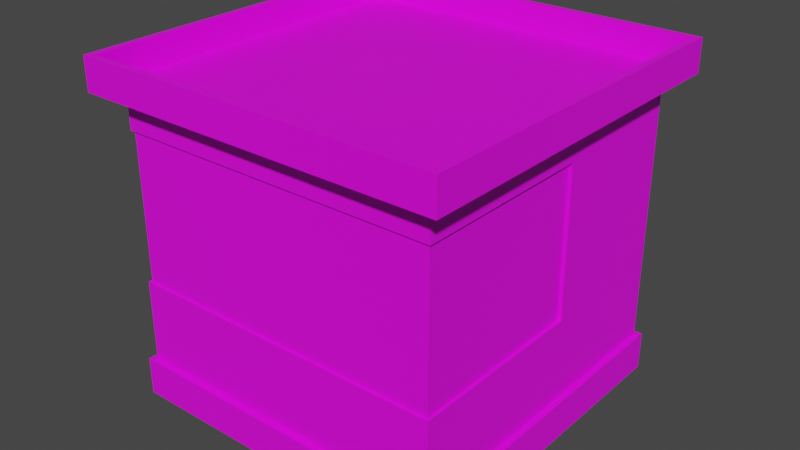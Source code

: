 # Source: security_post.blend  (saved by Blender 3.4.6; exported with 4.5.12 LTS)
import bpy
from mathutils import Matrix  # noqa: F401  (used for matrix-valued properties, if any)

bpy.ops.wm.read_factory_settings(use_empty=True)
scene = bpy.context.scene
scene.name = 'Scene'

# ---- images (referenced by path relative to the original .blend; pixels are not part of the script)
import os
ASSET_DIR = os.environ.get("B2B_ASSET_DIR", "")  # directory of the original .blend (textures are referenced by path, not embedded)
HERE = os.path.dirname(os.path.abspath(__file__))  # packed textures are extracted next to this script under _unpacked/

def load_image(name, relpath, width, height, colorspace="sRGB"):
    """Load a texture the original file referenced (path relative to the .blend, or extracted next to this script)."""
    p = next((c for c in (os.path.join(HERE, relpath), os.path.join(ASSET_DIR, relpath)) if relpath and os.path.exists(c)), "")
    if p:
        img = bpy.data.images.load(p, check_existing=True)
        img.name = name
    else:  # same state as the original file: an image datablock whose file is absent (Cycles renders it pink)
        img = bpy.data.images.new(name, width, height)
        img.source = "FILE"
        img.filepath = "//" + (relpath or name)
    img.colorspace_settings.name = colorspace
    return img
img_untitled = load_image('Untitled', 'texture.png', 1024, 1024, 'sRGB')

# ---- materials (node trees are filled in below, after node groups)
mat_material_001 = bpy.data.materials.new('Material.001')
mat_material_001.use_transparent_shadow = False

# ---- material node trees
mat_material_001.use_nodes = True; mat_material_001.node_tree.nodes.clear()
_N = mat_material_001.node_tree.nodes; _L = mat_material_001.node_tree.links
n0 = _N.new('ShaderNodeBsdfPrincipled'); n0.name = 'Principled BSDF'; n0.location = (10, 300)
n0.distribution = 'GGX'
n0.subsurface_method = 'RANDOM_WALK_SKIN'
n0.inputs[3].default_value = 1.45
n0.inputs[27].default_value = (0.0, 0.0, 0.0, 1.0)
n0.inputs[28].default_value = 1.0
n1 = _N.new('ShaderNodeOutputMaterial'); n1.name = 'Material Output'; n1.location = (300, 300)
n2 = _N.new('ShaderNodeTexImage'); n2.name = 'Image Texture'; n2.location = (-280, 280)
n2.image = img_untitled
_L.new(n0.outputs[0], n1.inputs[0])
_L.new(n2.outputs[0], n0.inputs[0])
n1.is_active_output = True

# ---- world
world_world = bpy.data.worlds.new('World'); scene.world = world_world
world_world.use_nodes = True; world_world.node_tree.nodes.clear()
_N = world_world.node_tree.nodes; _L = world_world.node_tree.links
n0 = _N.new('ShaderNodeOutputWorld'); n0.name = 'World Output'; n0.location = (300, 300)
n1 = _N.new('ShaderNodeBackground'); n1.name = 'Background'; n1.location = (10, 300)
n1.inputs[0].default_value = (0.05088, 0.05088, 0.05088, 1.0)
_L.new(n1.outputs[0], n0.inputs[0])
n0.is_active_output = True
world_world.color = (0.05088, 0.05088, 0.05088)
world_world.use_sun_shadow = False
world_world.sun_shadow_jitter_overblur = 0.0

# ---- meshes
me_obj_001 = bpy.data.meshes.new('OBJ.001')
me_obj_001.from_pydata([(-62.1, 0.0, 35.56), (-62.1, 0.0, -24.44), (-2.102, 0.0, -24.44), (-2.102, 0.0, 35.56), (-2.102, 6.842, 35.56), (-62.1, 6.842, 35.56), (-2.102, 6.842, -24.44), (-62.1, 6.842, -24.44), (-3.102, 6.842, 34.56), (-61.1, 6.842, 34.56), (-3.102, 6.842, -23.44), (-3.102, 6.842, 1.845), (-61.1, 6.842, -23.44), (-61.1, 6.842, 1.389), (-61.1, 6.842, -0.0594), (-61.1, 6.842, -16.49), (-3.102, 21.7, 34.56), (-61.1, 21.7, 34.56), (-3.102, 21.7, 1.845), (-61.1, 48.22, -23.44), (-3.102, 48.22, -23.44), (-61.1, 48.22, -16.49), (-61.1, 54.48, 34.56), (-3.102, 54.48, 34.56), (0.8259, 54.48, 38.49), (-65.03, 54.48, 38.49), (-3.102, 54.48, -23.44), (0.8259, 54.48, -27.37), (-61.1, 54.48, -23.44), (-65.03, 54.48, -27.37), (0.8259, 60.32, 38.49), (-65.03, 60.32, 38.49), (0.8259, 60.32, -27.37), (-65.03, 60.32, -27.37), (-0.4009, 60.32, 37.26), (-63.8, 60.32, 37.26), (-0.4009, 60.32, -26.14), (-63.8, 60.32, -26.14), (-0.4009, 55.42, 37.26), (-63.8, 55.42, 37.26), (-0.4009, 55.42, -26.14), (-63.8, 55.42, -26.14), (-61.1, 48.22, 34.56), (-3.102, 48.22, 34.56), (-3.102, 48.22, 1.845), (-61.1, 48.22, -0.0594), (-61.1, 48.22, 1.389), (-61.1, 48.22, 14.13), (-61.1, 48.22, 15.41), (-59.62, 6.842, -0.0594), (-59.62, 27.53, -0.0594), (-59.62, 27.53, -16.49), (-59.62, 6.842, -16.49), (-61.1, 21.7, 1.389), (-59.62, 48.22, -0.0594), (-59.62, 48.22, -16.49), (-58.73, 46.46, -1.825), (-58.73, 46.46, -14.73), (-58.73, 29.3, -14.73), (-58.73, 29.3, -1.825), (-59.62, 46.46, -14.73), (-59.62, 46.46, -1.825), (-59.62, 29.3, -14.73), (-59.62, 29.3, -1.825), (-61.1, 21.7, 15.41), (-61.1, 21.7, 14.13), (-3.536, 48.22, 34.13), (-60.67, 48.22, 34.13), (-60.67, 21.7, 34.13), (-3.536, 21.7, 34.13), (-3.716, 48.22, 1.845), (-3.716, 21.7, 1.845), (-60.49, 48.22, 15.41), (-60.49, 21.7, 15.41), (-60.49, 48.22, 1.389), (-60.49, 21.7, 1.389), (-60.49, 21.7, 14.13), (-60.49, 48.22, 14.13), (-59.67, 26.78, -2.516), (-58.77, 26.78, -2.516), (-58.77, 26.81, -2.625), (-59.68, 26.81, -2.625), (-59.67, 26.7, -2.435), (-58.77, 26.7, -2.435), (-59.66, 26.59, -2.406), (-58.77, 26.59, -2.406), (-59.66, 26.48, -2.435), (-58.77, 26.48, -2.435), (-59.65, 26.4, -2.516), (-58.77, 26.4, -2.516), (-59.65, 26.37, -2.625), (-58.77, 26.37, -2.625), (-59.65, 26.4, -2.735), (-58.77, 26.4, -2.735), (-59.66, 26.48, -2.815), (-58.77, 26.48, -2.815), (-59.66, 26.59, -2.844), (-58.77, 26.59, -2.844), (-59.67, 26.7, -2.815), (-58.77, 26.7, -2.815), (-59.67, 26.78, -2.735), (-58.77, 26.78, -2.735), (-59.85, 26.76, -2.516), (-59.86, 26.79, -2.625), (-59.84, 26.68, -2.435), (-59.81, 26.57, -2.406), (-59.79, 26.47, -2.435), (-59.77, 26.39, -2.516), (-59.76, 26.36, -2.625), (-59.77, 26.39, -2.735), (-59.79, 26.47, -2.815), (-59.81, 26.57, -2.844), (-59.84, 26.68, -2.815), (-59.85, 26.76, -2.735), (-60.03, 26.7, -2.516), (-60.04, 26.72, -2.625), (-59.99, 26.63, -2.435), (-59.95, 26.53, -2.406), (-59.9, 26.43, -2.435), (-59.86, 26.35, -2.516), (-59.85, 26.33, -2.625), (-59.86, 26.35, -2.735), (-59.9, 26.43, -2.815), (-59.95, 26.53, -2.844), (-59.99, 26.63, -2.815), (-60.03, 26.7, -2.735), (-60.19, 26.6, -2.516), (-60.2, 26.62, -2.625), (-60.13, 26.54, -2.435), (-60.07, 26.45, -2.406), (-60.0, 26.36, -2.435), (-59.95, 26.3, -2.516), (-59.93, 26.28, -2.625), (-59.95, 26.3, -2.735), (-60.0, 26.36, -2.815), (-60.07, 26.45, -2.844), (-60.13, 26.54, -2.815), (-60.19, 26.6, -2.735), (-60.31, 26.47, -2.516), (-60.34, 26.49, -2.625), (-60.25, 26.42, -2.435), (-60.17, 26.35, -2.406), (-60.08, 26.28, -2.435), (-60.02, 26.23, -2.516), (-59.99, 26.21, -2.625), (-60.02, 26.23, -2.735), (-60.08, 26.28, -2.815), (-60.17, 26.35, -2.844), (-60.25, 26.42, -2.815), (-60.31, 26.47, -2.735), (-60.41, 26.31, -2.516), (-60.44, 26.33, -2.625), (-60.34, 26.28, -2.435), (-60.24, 26.23, -2.406), (-60.14, 26.18, -2.435), (-60.07, 26.15, -2.516), (-60.04, 26.13, -2.625), (-60.07, 26.15, -2.735), (-60.14, 26.18, -2.815), (-60.24, 26.23, -2.844), (-60.34, 26.28, -2.815), (-60.41, 26.31, -2.735), (-60.48, 26.14, -2.516), (-60.51, 26.15, -2.625), (-60.4, 26.12, -2.435), (-60.29, 26.1, -2.406), (-60.18, 26.07, -2.435), (-60.1, 26.05, -2.516), (-60.08, 26.05, -2.625), (-60.1, 26.05, -2.735), (-60.18, 26.07, -2.815), (-60.29, 26.1, -2.844), (-60.4, 26.12, -2.815), (-60.48, 26.14, -2.735), (-60.5, 25.96, -2.516), (-60.53, 25.96, -2.625), (-60.42, 25.95, -2.435), (-60.31, 25.95, -2.406), (-60.2, 25.94, -2.435), (-60.12, 25.94, -2.516), (-60.09, 25.93, -2.625), (-60.12, 25.94, -2.735), (-60.2, 25.94, -2.815), (-60.31, 25.95, -2.844), (-60.42, 25.95, -2.815), (-60.5, 25.96, -2.735), (-60.5, 24.72, -2.516), (-60.53, 24.72, -2.625), (-60.42, 24.72, -2.435), (-60.31, 24.73, -2.406), (-60.2, 24.74, -2.435), (-60.12, 24.74, -2.516), (-60.09, 24.74, -2.625), (-60.12, 24.74, -2.735), (-60.2, 24.74, -2.815), (-60.31, 24.73, -2.844), (-60.42, 24.72, -2.815), (-60.5, 24.72, -2.735), (-60.48, 24.54, -2.516), (-60.51, 24.53, -2.625), (-60.4, 24.56, -2.435), (-60.29, 24.58, -2.406), (-60.18, 24.61, -2.435), (-60.1, 24.63, -2.516), (-60.08, 24.63, -2.625), (-60.1, 24.63, -2.735), (-60.18, 24.61, -2.815), (-60.29, 24.58, -2.844), (-60.4, 24.56, -2.815), (-60.48, 24.54, -2.735), (-60.41, 24.36, -2.516), (-60.44, 24.35, -2.625), (-60.34, 24.4, -2.435), (-60.24, 24.45, -2.406), (-60.14, 24.5, -2.435), (-60.07, 24.53, -2.516), (-60.04, 24.54, -2.625), (-60.07, 24.53, -2.735), (-60.14, 24.5, -2.815), (-60.24, 24.45, -2.844), (-60.34, 24.4, -2.815), (-60.41, 24.36, -2.735), (-60.31, 24.21, -2.516), (-60.34, 24.19, -2.625), (-60.25, 24.26, -2.435), (-60.17, 24.33, -2.406), (-60.08, 24.4, -2.435), (-60.02, 24.45, -2.516), (-59.99, 24.47, -2.625), (-60.02, 24.45, -2.735), (-60.08, 24.4, -2.815), (-60.17, 24.33, -2.844), (-60.25, 24.26, -2.815), (-60.31, 24.21, -2.735), (-60.19, 24.08, -2.516), (-60.2, 24.06, -2.625), (-60.13, 24.14, -2.435), (-60.07, 24.23, -2.406), (-60.0, 24.31, -2.435), (-59.95, 24.38, -2.516), (-59.93, 24.4, -2.625), (-59.95, 24.38, -2.735), (-60.0, 24.31, -2.815), (-60.07, 24.23, -2.844), (-60.13, 24.14, -2.815), (-60.19, 24.08, -2.735), (-60.03, 23.98, -2.516), (-60.04, 23.95, -2.625), (-59.99, 24.05, -2.435), (-59.95, 24.15, -2.406), (-59.9, 24.25, -2.435), (-59.86, 24.32, -2.516), (-59.85, 24.35, -2.625), (-59.86, 24.32, -2.735), (-59.9, 24.25, -2.815), (-59.95, 24.15, -2.844), (-59.99, 24.05, -2.815), (-60.03, 23.98, -2.735), (-59.85, 23.92, -2.516), (-59.86, 23.89, -2.625), (-59.84, 24.0, -2.435), (-59.81, 24.1, -2.406), (-59.79, 24.21, -2.435), (-59.77, 24.29, -2.516), (-59.76, 24.32, -2.625), (-59.77, 24.29, -2.735), (-59.79, 24.21, -2.815), (-59.81, 24.1, -2.844), (-59.84, 24.0, -2.815), (-59.85, 23.92, -2.735), (-59.67, 23.9, -2.516), (-59.68, 23.87, -2.625), (-59.67, 23.98, -2.435), (-59.66, 24.09, -2.406), (-59.66, 24.2, -2.435), (-59.65, 24.28, -2.516), (-59.65, 24.31, -2.625), (-59.65, 24.28, -2.735), (-59.66, 24.2, -2.815), (-59.66, 24.09, -2.844), (-59.67, 23.98, -2.815), (-59.67, 23.9, -2.735), (-58.77, 23.9, -2.516), (-58.77, 23.87, -2.625), (-58.77, 23.98, -2.435), (-58.77, 24.09, -2.406), (-58.77, 24.2, -2.435), (-58.77, 24.28, -2.516), (-58.77, 24.31, -2.625), (-58.77, 24.28, -2.735), (-58.77, 24.2, -2.815), (-58.77, 24.09, -2.844), (-58.77, 23.98, -2.815), (-58.77, 23.9, -2.735), (-59.39, 25.33, -0.9698), (-59.39, 25.44, -0.9815), (-59.69, 25.44, -0.9815), (-59.69, 25.33, -0.9698), (-59.39, 25.55, -1.016), (-59.69, 25.55, -1.016), (-59.39, 25.65, -1.072), (-59.69, 25.65, -1.072), (-59.39, 25.73, -1.147), (-59.69, 25.73, -1.147), (-59.39, 25.8, -1.238), (-59.69, 25.8, -1.238), (-59.39, 25.84, -1.34), (-59.69, 25.84, -1.34), (-59.39, 25.87, -1.45), (-59.69, 25.87, -1.45), (-59.39, 25.87, -1.562), (-59.69, 25.87, -1.562), (-59.39, 25.84, -1.671), (-59.69, 25.84, -1.671), (-59.39, 25.8, -1.773), (-59.69, 25.8, -1.773), (-59.39, 25.73, -1.864), (-59.69, 25.73, -1.864), (-59.39, 25.65, -1.939), (-59.69, 25.65, -1.939), (-59.39, 25.55, -1.995), (-59.69, 25.55, -1.995), (-59.39, 25.44, -2.03), (-59.69, 25.44, -2.03), (-59.39, 25.33, -2.041), (-59.69, 25.33, -2.041), (-59.39, 25.22, -2.03), (-59.69, 25.22, -2.03), (-59.39, 25.12, -1.995), (-59.69, 25.12, -1.995), (-59.39, 25.02, -1.939), (-59.69, 25.02, -1.939), (-59.39, 24.94, -1.864), (-59.69, 24.94, -1.864), (-59.39, 24.87, -1.773), (-59.69, 24.87, -1.773), (-59.39, 24.82, -1.671), (-59.69, 24.82, -1.671), (-59.39, 24.8, -1.562), (-59.69, 24.8, -1.562), (-59.39, 24.8, -1.45), (-59.69, 24.8, -1.45), (-59.39, 24.82, -1.34), (-59.69, 24.82, -1.34), (-59.39, 24.87, -1.238), (-59.69, 24.87, -1.238), (-59.39, 24.94, -1.147), (-59.69, 24.94, -1.147), (-59.39, 25.02, -1.072), (-59.69, 25.02, -1.072), (-59.39, 25.12, -1.016), (-59.69, 25.12, -1.016), (-59.39, 25.22, -0.9815), (-59.69, 25.22, -0.9815), (-59.69, 25.04, -1.475), (-59.69, 25.04, -1.534), (-59.69, 25.62, -1.543), (-59.69, 25.62, -1.475), (-59.56, 24.94, -1.556), (-59.56, 24.94, -1.463), (-59.56, 25.73, -1.463), (-59.56, 25.73, -1.556)], [], [(0, 1, 2, 3), (0, 3, 4, 5), (3, 2, 6, 4), (2, 1, 7, 6), (1, 0, 5, 7), (5, 4, 8, 9), (4, 6, 10, 11), (4, 11, 8), (6, 7, 12, 10), (7, 5, 9, 13), (7, 13, 14, 15), (7, 15, 12), (8, 16, 17, 9), (11, 18, 16, 8), (12, 19, 20, 10), (15, 21, 19, 12), (22, 23, 24, 25), (23, 26, 27, 24), (26, 28, 29, 27), (28, 22, 25, 29), (25, 24, 30, 31), (24, 27, 32, 30), (27, 29, 33, 32), (29, 25, 31, 33), (31, 30, 34, 35), (30, 32, 36, 34), (32, 33, 37, 36), (33, 31, 35, 37), (35, 34, 38, 39), (34, 36, 40, 38), (36, 37, 41, 40), (37, 35, 39, 41), (40, 41, 39, 38), (23, 22, 42, 43), (26, 23, 43, 44), (20, 26, 44), (28, 26, 20, 19), (22, 28, 19, 21), (22, 21, 45, 46), (22, 46, 47, 48), (42, 22, 48), (49, 50, 51, 52), (53, 46, 45, 13), (14, 13, 45), (15, 14, 49, 52), (14, 45, 54, 50), (14, 50, 49), (45, 21, 55, 54), (21, 15, 52, 51), (21, 51, 55), (56, 57, 58, 59), (54, 55, 60, 61), (55, 51, 62, 60), (51, 50, 63, 62), (50, 54, 61, 63), (61, 60, 57, 56), (60, 62, 58, 57), (62, 63, 59, 58), (63, 61, 56, 59), (10, 20, 44, 18), (11, 10, 18), (9, 17, 64, 65), (9, 65, 53, 13), (66, 67, 68, 69), (70, 66, 69, 71), (67, 72, 73, 68), (47, 65, 64, 48), (74, 75, 76, 77), (43, 42, 67, 66), (42, 48, 72, 67), (48, 64, 73, 72), (64, 17, 68, 73), (17, 16, 69, 68), (16, 18, 71, 69), (18, 44, 70, 71), (44, 43, 66, 70), (46, 53, 75, 74), (53, 65, 76, 75), (65, 47, 77, 76), (47, 46, 74, 77), (78, 79, 80, 81), (82, 83, 79, 78), (84, 85, 83, 82), (86, 87, 85, 84), (88, 89, 87, 86), (90, 91, 89, 88), (92, 93, 91, 90), (94, 95, 93, 92), (96, 97, 95, 94), (98, 99, 97, 96), (100, 101, 99, 98), (81, 80, 101, 100), (102, 78, 81, 103), (104, 82, 78, 102), (105, 84, 82, 104), (106, 86, 84, 105), (107, 88, 86, 106), (108, 90, 88, 107), (109, 92, 90, 108), (110, 94, 92, 109), (111, 96, 94, 110), (112, 98, 96, 111), (113, 100, 98, 112), (103, 81, 100, 113), (114, 102, 103, 115), (116, 104, 102, 114), (117, 105, 104, 116), (118, 106, 105, 117), (119, 107, 106, 118), (120, 108, 107, 119), (121, 109, 108, 120), (122, 110, 109, 121), (123, 111, 110, 122), (124, 112, 111, 123), (125, 113, 112, 124), (115, 103, 113, 125), (126, 114, 115, 127), (128, 116, 114, 126), (129, 117, 116, 128), (130, 118, 117, 129), (131, 119, 118, 130), (132, 120, 119, 131), (133, 121, 120, 132), (134, 122, 121, 133), (135, 123, 122, 134), (136, 124, 123, 135), (137, 125, 124, 136), (127, 115, 125, 137), (138, 126, 127, 139), (140, 128, 126, 138), (141, 129, 128, 140), (142, 130, 129, 141), (143, 131, 130, 142), (144, 132, 131, 143), (145, 133, 132, 144), (146, 134, 133, 145), (147, 135, 134, 146), (148, 136, 135, 147), (149, 137, 136, 148), (139, 127, 137, 149), (150, 138, 139, 151), (152, 140, 138, 150), (153, 141, 140, 152), (154, 142, 141, 153), (155, 143, 142, 154), (156, 144, 143, 155), (157, 145, 144, 156), (158, 146, 145, 157), (159, 147, 146, 158), (160, 148, 147, 159), (161, 149, 148, 160), (151, 139, 149, 161), (162, 150, 151, 163), (164, 152, 150, 162), (165, 153, 152, 164), (166, 154, 153, 165), (167, 155, 154, 166), (168, 156, 155, 167), (169, 157, 156, 168), (170, 158, 157, 169), (171, 159, 158, 170), (172, 160, 159, 171), (173, 161, 160, 172), (163, 151, 161, 173), (174, 162, 163, 175), (176, 164, 162, 174), (177, 165, 164, 176), (178, 166, 165, 177), (179, 167, 166, 178), (180, 168, 167, 179), (181, 169, 168, 180), (182, 170, 169, 181), (183, 171, 170, 182), (184, 172, 171, 183), (185, 173, 172, 184), (175, 163, 173, 185), (186, 174, 175, 187), (188, 176, 174, 186), (189, 177, 176, 188), (190, 178, 177, 189), (191, 179, 178, 190), (192, 180, 179, 191), (193, 181, 180, 192), (194, 182, 181, 193), (195, 183, 182, 194), (196, 184, 183, 195), (197, 185, 184, 196), (187, 175, 185, 197), (198, 186, 187, 199), (200, 188, 186, 198), (201, 189, 188, 200), (202, 190, 189, 201), (203, 191, 190, 202), (204, 192, 191, 203), (205, 193, 192, 204), (206, 194, 193, 205), (207, 195, 194, 206), (208, 196, 195, 207), (209, 197, 196, 208), (199, 187, 197, 209), (210, 198, 199, 211), (212, 200, 198, 210), (213, 201, 200, 212), (214, 202, 201, 213), (215, 203, 202, 214), (216, 204, 203, 215), (217, 205, 204, 216), (218, 206, 205, 217), (219, 207, 206, 218), (220, 208, 207, 219), (221, 209, 208, 220), (211, 199, 209, 221), (222, 210, 211, 223), (224, 212, 210, 222), (225, 213, 212, 224), (226, 214, 213, 225), (227, 215, 214, 226), (228, 216, 215, 227), (229, 217, 216, 228), (230, 218, 217, 229), (231, 219, 218, 230), (232, 220, 219, 231), (233, 221, 220, 232), (223, 211, 221, 233), (234, 222, 223, 235), (236, 224, 222, 234), (237, 225, 224, 236), (238, 226, 225, 237), (239, 227, 226, 238), (240, 228, 227, 239), (241, 229, 228, 240), (242, 230, 229, 241), (243, 231, 230, 242), (244, 232, 231, 243), (245, 233, 232, 244), (235, 223, 233, 245), (246, 234, 235, 247), (248, 236, 234, 246), (249, 237, 236, 248), (250, 238, 237, 249), (251, 239, 238, 250), (252, 240, 239, 251), (253, 241, 240, 252), (254, 242, 241, 253), (255, 243, 242, 254), (256, 244, 243, 255), (257, 245, 244, 256), (247, 235, 245, 257), (258, 246, 247, 259), (260, 248, 246, 258), (261, 249, 248, 260), (262, 250, 249, 261), (263, 251, 250, 262), (264, 252, 251, 263), (265, 253, 252, 264), (266, 254, 253, 265), (267, 255, 254, 266), (268, 256, 255, 267), (269, 257, 256, 268), (259, 247, 257, 269), (270, 258, 259, 271), (272, 260, 258, 270), (273, 261, 260, 272), (274, 262, 261, 273), (275, 263, 262, 274), (276, 264, 263, 275), (277, 265, 264, 276), (278, 266, 265, 277), (279, 267, 266, 278), (280, 268, 267, 279), (281, 269, 268, 280), (271, 259, 269, 281), (282, 270, 271, 283), (284, 272, 270, 282), (285, 273, 272, 284), (286, 274, 273, 285), (287, 275, 274, 286), (288, 276, 275, 287), (289, 277, 276, 288), (290, 278, 277, 289), (291, 279, 278, 290), (292, 280, 279, 291), (293, 281, 280, 292), (283, 271, 281, 293), (99, 101, 80, 97), (95, 97, 80, 93), (91, 93, 80, 89), (87, 89, 80, 85), (83, 85, 80, 79), (284, 282, 283), (285, 284, 283, 286), (283, 292, 291, 290), (283, 290, 289, 288), (283, 288, 287, 286), (293, 292, 283), (294, 295, 296, 297), (295, 298, 299, 296), (298, 300, 301, 299), (300, 302, 303, 301), (302, 304, 305, 303), (304, 306, 307, 305), (306, 308, 309, 307), (308, 310, 311, 309), (310, 312, 313, 311), (312, 314, 315, 313), (314, 316, 317, 315), (316, 318, 319, 317), (318, 320, 321, 319), (320, 322, 323, 321), (322, 324, 325, 323), (324, 326, 327, 325), (326, 328, 329, 327), (328, 330, 331, 329), (330, 332, 333, 331), (332, 334, 335, 333), (334, 336, 337, 335), (336, 338, 339, 337), (338, 340, 341, 339), (340, 342, 343, 341), (342, 344, 345, 343), (344, 346, 347, 345), (346, 348, 349, 347), (348, 350, 351, 349), (350, 352, 353, 351), (352, 294, 297, 353), (350, 348, 346, 294), (346, 344, 342, 338), (342, 340, 338), (338, 336, 334, 330), (334, 332, 330), (346, 338, 330, 298), (330, 328, 326, 322), (326, 324, 322), (322, 320, 318, 314), (318, 316, 314), (330, 322, 314, 298), (314, 312, 310, 306), (310, 308, 306), (306, 304, 302, 298), (302, 300, 298), (314, 306, 298), (298, 295, 294, 346), (352, 350, 294), (311, 313, 315, 319), (315, 317, 319), (319, 321, 323, 327), (323, 325, 327), (327, 329, 331, 335), (331, 333, 335), (319, 327, 335, 311), (335, 337, 339, 311), (343, 345, 347, 354), (347, 349, 351, 296), (353, 297, 296, 351), (296, 299, 301, 305), (301, 303, 305), (305, 307, 309, 354), (311, 355, 356, 357), (309, 311, 357, 354), (296, 305, 354, 347), (341, 343, 354, 339), (339, 354, 355, 311), (358, 359, 360, 361), (360, 357, 356, 361), (359, 354, 357, 360), (355, 359, 358), (361, 356, 355, 358), (355, 354, 359)])
me_obj_001.polygons.foreach_set('use_smooth', [1, 1, 1, 1, 1, 0, 0, 0, 0, 0, 0, 0, 0, 0, 0, 0, 0, 0, 0, 0, 0, 0, 0, 0, 0, 0, 0, 0, 0, 0, 0, 0, 0, 0, 0, 0, 0, 0, 0, 0, 0, 0, 0, 0, 0, 0, 0, 0, 0, 0, 0, 0, 0, 0, 0, 0, 0, 0, 0, 0, 0, 0, 0, 0, 0, 0, 0, 0, 0, 0, 0, 0, 0, 0, 0, 0, 0, 0, 0, 0, 1, 1, 1, 1, 1, 1, 1, 1, 1, 1, 1, 1, 1, 1, 1, 1, 1, 1, 1, 1, 1, 1, 1, 1, 1, 1, 1, 1, 1, 1, 1, 1, 1, 1, 1, 1, 1, 1, 1, 1, 1, 1, 1, 1, 1, 1, 1, 1, 1, 1, 1, 1, 1, 1, 1, 1, 1, 1, 1, 1, 1, 1, 1, 1, 1, 1, 1, 1, 1, 1, 1, 1, 1, 1, 1, 1, 1, 1, 1, 1, 1, 1, 1, 1, 1, 1, 1, 1, 1, 1, 1, 1, 1, 1, 1, 1, 1, 1, 1, 1, 1, 1, 1, 1, 1, 1, 1, 1, 1, 1, 1, 1, 1, 1, 1, 1, 1, 1, 1, 1, 1, 1, 1, 1, 1, 1, 1, 1, 1, 1, 1, 1, 1, 1, 1, 1, 1, 1, 1, 1, 1, 1, 1, 1, 1, 1, 1, 1, 1, 1, 1, 1, 1, 1, 1, 1, 1, 1, 1, 1, 1, 1, 1, 1, 1, 1, 1, 1, 1, 1, 1, 1, 1, 1, 1, 1, 1, 1, 1, 1, 1, 1, 1, 1, 1, 1, 1, 1, 1, 1, 1, 1, 1, 1, 1, 1, 1, 1, 1, 1, 1, 1, 1, 1, 1, 1, 1, 1, 1, 1, 1, 1, 1, 1, 1, 1, 1, 1, 1, 1, 1, 1, 1, 1, 1, 1, 1, 1, 1, 1, 1, 1, 1, 1, 1, 1, 1, 1, 1, 1, 1, 1, 1, 1, 1, 1, 1, 1, 1, 1, 1, 1, 1, 1, 1, 1, 1, 1, 1, 1, 1, 1, 1, 1, 1, 1, 1, 1, 1, 1, 1, 1, 1, 1, 1, 1, 1, 1, 1, 1, 1, 1, 1, 1, 1, 1, 1, 1])
_k = set([(0, 1), (0, 3), (0, 5), (1, 2), (1, 7), (2, 3), (2, 6), (3, 4), (79, 80), (79, 83), (80, 101), (83, 85), (85, 87), (87, 89), (89, 91), (91, 93), (93, 95), (95, 97), (97, 99), (99, 101), (282, 283), (282, 284), (283, 293), (284, 285), (285, 286), (286, 287), (287, 288), (288, 289), (289, 290), (290, 291), (291, 292), (292, 293), (294, 295), (294, 352), (295, 298), (296, 297), (296, 299), (297, 353), (298, 300), (299, 301), (300, 302), (301, 303), (302, 304), (303, 305), (304, 306), (305, 307), (306, 308), (307, 309), (308, 310), (309, 311), (310, 312), (311, 313), (312, 314), (313, 315), (314, 316), (315, 317), (316, 318), (317, 319), (318, 320), (319, 321), (320, 322), (321, 323), (322, 324), (323, 325), (324, 326), (325, 327), (326, 328), (327, 329), (328, 330), (329, 331), (330, 332), (331, 333), (332, 334), (333, 335), (334, 336), (335, 337), (336, 338), (337, 339), (338, 340), (339, 341), (340, 342), (341, 343), (342, 344), (343, 345), (344, 346), (345, 347), (346, 348), (347, 349), (348, 350), (349, 351), (350, 352), (351, 353), (354, 355), (354, 357), (354, 359), (355, 356), (355, 358), (356, 357), (356, 361), (357, 360), (358, 359), (358, 361), (359, 360), (360, 361)])
me_obj_001.attributes.new('sharp_edge', 'BOOLEAN', 'EDGE').data.foreach_set('value', [ (min(e.vertices), max(e.vertices)) in _k for e in me_obj_001.edges])
_uv = me_obj_001.uv_layers.new(name='UVMap')
_uv.uv.foreach_set('vector', [0.4009, 0.6091, 0.4009, 0.3048, 0.7053, 0.3048, 0.7053, 0.6091, 0.7053, 0.3045, 0.4009, 0.3045, 0.4009, 0.0001537, 0.7053, 0.0001538, 0.7053, 0.3045, 0.4009, 0.3045, 0.4009, 0.0001537, 0.7053, 0.0001538, 0.7053, 0.3045, 0.4009, 0.3045, 0.4009, 0.0001537, 0.7053, 0.0001538, 0.7053, 0.3045, 0.4009, 0.3045, 0.4009, 0.0001537, 0.7053, 0.0001538, 0.7053, 0.0001538, 0.4009, 0.0001537, 0.4009, 0.3045, 0.7053, 0.3045, 0.7053, 0.0001538, 0.4009, 0.0001537, 0.4009, 0.0001537, 0.4009, 0.1523, 0.7053, 0.0001538, 0.4009, 0.1523, 0.4009, 0.3045, 0.7053, 0.0001538, 0.4009, 0.0001537, 0.7053, 0.0001538, 0.4009, 0.0001537, 0.7053, 0.0001538, 0.4009, 0.0001537, 0.7053, 0.3045, 0.7053, 0.2665, 0.7053, 0.0001538, 0.7053, 0.2665, 0.7053, 0.2284, 0.7053, 0.1523, 0.7053, 0.0001538, 0.7053, 0.1523, 0.7053, 0.0001538, 0.4009, 0.3045, 0.4009, 0.3045, 0.7053, 0.3045, 0.7053, 0.3045, 0.4009, 0.1523, 0.4009, 0.1523, 0.4009, 0.3045, 0.4009, 0.3045, 0.7053, 0.0001538, 0.7053, 0.0001538, 0.4009, 0.0001537, 0.4009, 0.0001537, 0.7053, 0.1523, 0.7053, 0.1523, 0.7053, 0.0001538, 0.7053, 0.0001538, 0.7053, 0.3045, 0.4009, 0.3045, 0.4009, 0.3045, 0.7053, 0.3045, 0.4009, 0.3045, 0.4009, 0.0001537, 0.4009, 0.0001537, 0.4009, 0.3045, 0.4009, 0.0001537, 0.7053, 0.0001538, 0.7053, 0.0001538, 0.4009, 0.0001537, 0.7053, 0.0001538, 0.7053, 0.3045, 0.7053, 0.3045, 0.7053, 0.0001538, 0.7053, 0.3045, 0.4009, 0.3045, 0.4009, 0.3045, 0.7053, 0.3045, 0.4009, 0.3045, 0.4009, 0.0001537, 0.4009, 0.0001537, 0.4009, 0.3045, 0.4009, 0.0001537, 0.7053, 0.0001538, 0.7053, 0.0001538, 0.4009, 0.0001537, 0.7053, 0.0001538, 0.7053, 0.3045, 0.7053, 0.3045, 0.7053, 0.0001538, 0.7053, 0.3045, 0.4009, 0.3045, 0.4009, 0.3045, 0.7053, 0.3045, 0.4009, 0.3045, 0.4009, 0.0001537, 0.4009, 0.0001537, 0.4009, 0.3045, 0.4009, 0.0001537, 0.7053, 0.0001538, 0.7053, 0.0001538, 0.4009, 0.0001537, 0.7053, 0.0001538, 0.7053, 0.3045, 0.7053, 0.3045, 0.7053, 0.0001538, 0.7053, 0.3045, 0.4009, 0.3045, 0.4009, 0.3045, 0.7053, 0.3045, 0.4009, 0.3045, 0.4009, 0.0001537, 0.4009, 0.0001537, 0.4009, 0.3045, 0.4009, 0.0001537, 0.7053, 0.0001538, 0.7053, 0.0001538, 0.4009, 0.0001537, 0.7053, 0.0001538, 0.7053, 0.3045, 0.7053, 0.3045, 0.7053, 0.0001538, 0.4009, 0.0001537, 0.7053, 0.0001538, 0.7053, 0.3045, 0.4009, 0.3045, 0.4009, 0.3045, 0.7053, 0.3045, 0.7053, 0.3045, 0.4009, 0.3045, 0.4009, 0.0001537, 0.4009, 0.3045, 0.4009, 0.3045, 0.4009, 0.1523, 0.4009, 0.0001537, 0.4009, 0.0001537, 0.4009, 0.1523, 0.7053, 0.0001538, 0.4009, 0.0001537, 0.4009, 0.0001537, 0.7053, 0.0001538, 0.7053, 0.3045, 0.7053, 0.0001538, 0.7053, 0.0001538, 0.7053, 0.1523, 0.7053, 0.3045, 0.7053, 0.1523, 0.7053, 0.2284, 0.7053, 0.2665, 0.7053, 0.3045, 0.7053, 0.2665, 0.7053, 0.2759, 0.7053, 0.2855, 0.7053, 0.3045, 0.7053, 0.3045, 0.7053, 0.2855, 0.7053, 0.2284, 0.7053, 0.2284, 0.7053, 0.1523, 0.7053, 0.1523, 0.7053, 0.2665, 0.7053, 0.2665, 0.7053, 0.2284, 0.7053, 0.2665, 0.7053, 0.2284, 0.7053, 0.2665, 0.7053, 0.2284, 0.7053, 0.1523, 0.7053, 0.2284, 0.7053, 0.2284, 0.7053, 0.1523, 0.7053, 0.2284, 0.7053, 0.2284, 0.7053, 0.2284, 0.7053, 0.2284, 0.7053, 0.2284, 0.7053, 0.2284, 0.7053, 0.2284, 0.7053, 0.2284, 0.7053, 0.1523, 0.7053, 0.1523, 0.7053, 0.2284, 0.7053, 0.1523, 0.7053, 0.1523, 0.7053, 0.1523, 0.7053, 0.1523, 0.7053, 0.1523, 0.7053, 0.1523, 0.7053, 0.1523, 0.7053, 0.2284, 0.7053, 0.1523, 0.7053, 0.1523, 0.7053, 0.2284, 0.7053, 0.2284, 0.7053, 0.1523, 0.7053, 0.1523, 0.7053, 0.2284, 0.7053, 0.1523, 0.7053, 0.1523, 0.7053, 0.1523, 0.7053, 0.1523, 0.7053, 0.1523, 0.7053, 0.2284, 0.7053, 0.2284, 0.7053, 0.1523, 0.7053, 0.2284, 0.7053, 0.2284, 0.7053, 0.2284, 0.7053, 0.2284, 0.7053, 0.2284, 0.7053, 0.1523, 0.7053, 0.1523, 0.7053, 0.2284, 0.7053, 0.1523, 0.7053, 0.1523, 0.7053, 0.1523, 0.7053, 0.1523, 0.7053, 0.1523, 0.7053, 0.2284, 0.7053, 0.2284, 0.7053, 0.1523, 0.7053, 0.2284, 0.7053, 0.2284, 0.7053, 0.2284, 0.7053, 0.2284, 0.4009, 0.0001537, 0.4009, 0.0001537, 0.4009, 0.1523, 0.4009, 0.1523, 0.4009, 0.1523, 0.4009, 0.0001537, 0.4009, 0.1523, 0.7053, 0.3045, 0.7053, 0.3045, 0.7053, 0.2855, 0.7053, 0.2759, 0.7053, 0.3045, 0.7053, 0.2759, 0.7053, 0.2665, 0.7053, 0.2665, 0.8287, 0.7034, 0.937, 0.7037, 0.9401, 0.8434, 0.8279, 0.845, 0.9375, 0.7037, 0.8287, 0.7034, 0.8279, 0.845, 0.9401, 0.8436, 0.937, 0.7037, 0.8291, 0.7037, 0.8283, 0.8446, 0.9401, 0.8434, 0.7053, 0.2759, 0.7053, 0.2759, 0.7053, 0.2855, 0.7053, 0.2855, 0.8278, 0.8446, 0.8288, 0.7035, 0.9375, 0.7037, 0.9404, 0.8434, 0.4009, 0.3045, 0.7053, 0.3045, 0.7053, 0.3045, 0.4009, 0.3045, 0.7053, 0.3045, 0.7053, 0.2855, 0.7053, 0.2855, 0.7053, 0.3045, 0.7053, 0.2855, 0.7053, 0.2855, 0.7053, 0.2855, 0.7053, 0.2855, 0.7053, 0.2855, 0.7053, 0.3045, 0.7053, 0.3045, 0.7053, 0.2855, 0.7053, 0.3045, 0.4009, 0.3045, 0.4009, 0.3045, 0.7053, 0.3045, 0.4009, 0.3045, 0.4009, 0.1523, 0.4009, 0.1523, 0.4009, 0.3045, 0.4009, 0.1523, 0.4009, 0.1523, 0.4009, 0.1523, 0.4009, 0.1523, 0.4009, 0.1523, 0.4009, 0.3045, 0.4009, 0.3045, 0.4009, 0.1523, 0.7053, 0.2665, 0.7053, 0.2665, 0.7053, 0.2665, 0.7053, 0.2665, 0.7053, 0.2665, 0.7053, 0.2759, 0.7053, 0.2759, 0.7053, 0.2665, 0.7053, 0.2759, 0.7053, 0.2759, 0.7053, 0.2759, 0.7053, 0.2759, 0.7053, 0.2759, 0.7053, 0.2665, 0.7053, 0.2665, 0.7053, 0.2759, 0.0, 0.0, 0.0, 0.0, 0.0, 0.0, 0.0, 0.0, 0.0, 0.0, 0.0, 0.0, 0.0, 0.0, 0.0, 0.0, 0.0, 0.0, 0.0, 0.0, 0.0, 0.0, 0.0, 0.0, 0.0, 0.0, 0.0, 0.0, 0.0, 0.0, 0.0, 0.0, 0.0, 0.0, 0.0, 0.0, 0.0, 0.0, 0.0, 0.0, 0.0, 0.0, 0.0, 0.0, 0.0, 0.0, 0.0, 0.0, 0.0, 0.0, 0.0, 0.0, 0.0, 0.0, 0.0, 0.0, 0.0, 0.0, 0.0, 0.0, 0.0, 0.0, 0.0, 0.0, 0.0, 0.0, 0.0, 0.0, 0.0, 0.0, 0.0, 0.0, 0.0, 0.0, 0.0, 0.0, 0.0, 0.0, 0.0, 0.0, 0.0, 0.0, 0.0, 0.0, 0.0, 0.0, 0.0, 0.0, 0.0, 0.0, 0.0, 0.0, 0.0, 0.0, 0.0, 0.0, 0.2343, 0.9365, 0.2393, 0.998, 0.1965, 0.9998, 0.2, 0.9359, 0.2699, 0.9335, 0.2808, 0.9903, 0.2393, 0.998, 0.2343, 0.9365, 0.3076, 0.9273, 0.3211, 0.9783, 0.2808, 0.9903, 0.2699, 0.9335, 0.3474, 0.9187, 0.3608, 0.9645, 0.3211, 0.9783, 0.3076, 0.9273, 0.3883, 0.9096, 0.4006, 0.9508, 0.3608, 0.9645, 0.3474, 0.9187, 0.0, 0.0, 0.0, 0.0, 0.0, 0.0, 0.0, 0.0, 0.0, 0.0, 0.0, 0.0, 0.0, 0.0, 0.0, 0.0, 0.05685, 0.9022, 0.03771, 0.9455, 0.0001537, 0.9266, 0.01791, 0.8875, 0.09482, 0.9155, 0.07528, 0.9643, 0.03771, 0.9455, 0.05685, 0.9022, 0.1311, 0.9259, 0.1139, 0.9809, 0.07528, 0.9643, 0.09482, 0.9155, 0.166, 0.9328, 0.1542, 0.9933, 0.1139, 0.9809, 0.1311, 0.9259, 0.2, 0.9359, 0.1965, 0.9998, 0.1542, 0.9933, 0.166, 0.9328, 0.2336, 0.8826, 0.2343, 0.9365, 0.2, 0.9359, 0.2029, 0.8821, 0.266, 0.8816, 0.2699, 0.9335, 0.2343, 0.9365, 0.2336, 0.8826, 0.3013, 0.8792, 0.3076, 0.9273, 0.2699, 0.9335, 0.266, 0.8816, 0.3407, 0.8753, 0.3474, 0.9187, 0.3076, 0.9273, 0.3013, 0.8792, 0.3829, 0.8725, 0.3883, 0.9096, 0.3474, 0.9187, 0.3407, 0.8753, 0.0, 0.0, 0.0, 0.0, 0.0, 0.0, 0.0, 0.0, 0.0, 0.0, 0.0, 0.0, 0.0, 0.0, 0.0, 0.0, 0.06894, 0.8614, 0.05685, 0.9022, 0.01791, 0.8875, 0.02905, 0.8518, 0.1064, 0.8694, 0.09482, 0.9155, 0.05685, 0.9022, 0.06894, 0.8614, 0.1406, 0.8754, 0.1311, 0.9259, 0.09482, 0.9155, 0.1064, 0.8694, 0.1723, 0.8795, 0.166, 0.9328, 0.1311, 0.9259, 0.1406, 0.8754, 0.2029, 0.8821, 0.2, 0.9359, 0.166, 0.9328, 0.1723, 0.8795, 0.2345, 0.8339, 0.2336, 0.8826, 0.2029, 0.8821, 0.2052, 0.8332, 0.2651, 0.8341, 0.266, 0.8816, 0.2336, 0.8826, 0.2345, 0.8339, 0.2989, 0.8338, 0.3013, 0.8792, 0.266, 0.8816, 0.2651, 0.8341, 0.3373, 0.8328, 0.3407, 0.8753, 0.3013, 0.8792, 0.2989, 0.8338, 0.0, 0.0, 0.0, 0.0, 0.0, 0.0, 0.0, 0.0, 0.0, 0.0, 0.0, 0.0, 0.0, 0.0, 0.0, 0.0, 0.0, 0.0, 0.0, 0.0, 0.0, 0.0, 0.0, 0.0, 0.07634, 0.8211, 0.06894, 0.8614, 0.02905, 0.8518, 0.03596, 0.816, 0.1132, 0.8255, 0.1064, 0.8694, 0.06894, 0.8614, 0.07634, 0.8211, 0.146, 0.8289, 0.1406, 0.8754, 0.1064, 0.8694, 0.1132, 0.8255, 0.1761, 0.8314, 0.1723, 0.8795, 0.1406, 0.8754, 0.146, 0.8289, 0.2052, 0.8332, 0.2029, 0.8821, 0.1723, 0.8795, 0.1761, 0.8314, 0.2356, 0.7872, 0.2345, 0.8339, 0.2052, 0.8332, 0.2071, 0.7865, 0.2659, 0.7883, 0.2651, 0.8341, 0.2345, 0.8339, 0.2356, 0.7872, 0.2997, 0.7893, 0.2989, 0.8338, 0.2651, 0.8341, 0.2659, 0.7883, 0.3387, 0.7906, 0.3373, 0.8328, 0.2989, 0.8338, 0.2997, 0.7893, 0.0, 0.0, 0.0, 0.0, 0.0, 0.0, 0.0, 0.0, 0.0, 0.0, 0.0, 0.0, 0.0, 0.0, 0.0, 0.0, 0.0, 0.0, 0.0, 0.0, 0.0, 0.0, 0.0, 0.0, 0.07896, 0.7808, 0.07634, 0.8211, 0.03596, 0.816, 0.03824, 0.7797, 0.1161, 0.7824, 0.1132, 0.8255, 0.07634, 0.8211, 0.07896, 0.7808, 0.149, 0.7839, 0.146, 0.8289, 0.1132, 0.8255, 0.1161, 0.7824, 0.1788, 0.7851, 0.1761, 0.8314, 0.146, 0.8289, 0.149, 0.7839, 0.2071, 0.7865, 0.2052, 0.8332, 0.1761, 0.8314, 0.1788, 0.7851, 0.2374, 0.7406, 0.2356, 0.7872, 0.2071, 0.7865, 0.2087, 0.7395, 0.268, 0.7423, 0.2659, 0.7883, 0.2356, 0.7872, 0.2374, 0.7406, 0.3023, 0.7443, 0.2997, 0.7893, 0.2659, 0.7883, 0.268, 0.7423, 0.342, 0.7472, 0.3387, 0.7906, 0.2997, 0.7893, 0.3023, 0.7443, 0.0, 0.0, 0.0, 0.0, 0.0, 0.0, 0.0, 0.0, 0.0, 0.0, 0.0, 0.0, 0.0, 0.0, 0.0, 0.0, 0.0, 0.0, 0.0, 0.0, 0.0, 0.0, 0.0, 0.0, 0.07837, 0.7397, 0.07896, 0.7808, 0.03824, 0.7797, 0.03698, 0.7426, 0.1164, 0.7388, 0.1161, 0.7824, 0.07896, 0.7808, 0.07837, 0.7397, 0.1499, 0.7387, 0.149, 0.7839, 0.1161, 0.7824, 0.1164, 0.7388, 0.1801, 0.7389, 0.1788, 0.7851, 0.149, 0.7839, 0.1499, 0.7387, 0.2087, 0.7395, 0.2071, 0.7865, 0.1788, 0.7851, 0.1801, 0.7389, 0.2397, 0.6922, 0.2374, 0.7406, 0.2087, 0.7395, 0.21, 0.6911, 0.2715, 0.6945, 0.268, 0.7423, 0.2374, 0.7406, 0.2397, 0.6922, 0.3067, 0.6979, 0.3023, 0.7443, 0.268, 0.7423, 0.2715, 0.6945, 0.3469, 0.7023, 0.342, 0.7472, 0.3023, 0.7443, 0.3067, 0.6979, 0.0, 0.0, 0.0, 0.0, 0.0, 0.0, 0.0, 0.0, 0.0, 0.0, 0.0, 0.0, 0.0, 0.0, 0.0, 0.0, 0.0, 0.0, 0.0, 0.0, 0.0, 0.0, 0.0, 0.0, 0.07411, 0.6961, 0.07837, 0.7397, 0.03698, 0.7426, 0.03189, 0.7048, 0.1141, 0.6933, 0.1164, 0.7388, 0.07837, 0.7397, 0.07411, 0.6961, 0.1489, 0.6915, 0.1499, 0.7387, 0.1164, 0.7388, 0.1141, 0.6933, 0.1804, 0.6907, 0.1801, 0.7389, 0.1499, 0.7387, 0.1489, 0.6915, 0.21, 0.6911, 0.2087, 0.7395, 0.1801, 0.7389, 0.1804, 0.6907, 0.2438, 0.6425, 0.2397, 0.6922, 0.21, 0.6911, 0.2111, 0.6409, 0.2774, 0.6455, 0.2715, 0.6945, 0.2397, 0.6922, 0.2438, 0.6425, 0.313, 0.6497, 0.3067, 0.6979, 0.2715, 0.6945, 0.2774, 0.6455, 0.3511, 0.6538, 0.3469, 0.7023, 0.3067, 0.6979, 0.313, 0.6497, 0.0, 0.0, 0.0, 0.0, 0.0, 0.0, 0.0, 0.0, 0.0, 0.0, 0.0, 0.0, 0.0, 0.0, 0.0, 0.0, 0.0, 0.0, 0.0, 0.0, 0.0, 0.0, 0.0, 0.0, 0.0, 0.0, 0.0, 0.0, 0.0, 0.0, 0.0, 0.0, 0.1099, 0.6455, 0.1141, 0.6933, 0.07411, 0.6961, 0.07207, 0.6479, 0.1451, 0.6428, 0.1489, 0.6915, 0.1141, 0.6933, 0.1099, 0.6455, 0.1785, 0.6412, 0.1804, 0.6907, 0.1489, 0.6915, 0.1451, 0.6428, 0.2111, 0.6409, 0.21, 0.6911, 0.1804, 0.6907, 0.1785, 0.6412, 0.2491, 0.2785, 0.2438, 0.6425, 0.2111, 0.6409, 0.2178, 0.2798, 0.2816, 0.275, 0.2774, 0.6455, 0.2438, 0.6425, 0.2491, 0.2785, 0.3167, 0.2697, 0.313, 0.6497, 0.2774, 0.6455, 0.2816, 0.275, 0.3553, 0.2644, 0.3511, 0.6538, 0.313, 0.6497, 0.3167, 0.2697, 0.0, 0.0, 0.0, 0.0, 0.0, 0.0, 0.0, 0.0, 0.0, 0.0, 0.0, 0.0, 0.0, 0.0, 0.0, 0.0, 0.0, 0.0, 0.0, 0.0, 0.0, 0.0, 0.0, 0.0, 0.0, 0.0, 0.0, 0.0, 0.0, 0.0, 0.0, 0.0, 0.1199, 0.2682, 0.1099, 0.6455, 0.07207, 0.6479, 0.08162, 0.2593, 0.1545, 0.2746, 0.1451, 0.6428, 0.1099, 0.6455, 0.1199, 0.2682, 0.1867, 0.2784, 0.1785, 0.6412, 0.1451, 0.6428, 0.1545, 0.2746, 0.2178, 0.2798, 0.2111, 0.6409, 0.1785, 0.6412, 0.1867, 0.2784, 0.2442, 0.2319, 0.2491, 0.2785, 0.2178, 0.2798, 0.2176, 0.2332, 0.2735, 0.2283, 0.2816, 0.275, 0.2491, 0.2785, 0.2442, 0.2319, 0.3074, 0.2219, 0.3167, 0.2697, 0.2816, 0.275, 0.2735, 0.2283, 0.3492, 0.2124, 0.3553, 0.2644, 0.3167, 0.2697, 0.3074, 0.2219, 0.3952, 0.2107, 0.4006, 0.2572, 0.3553, 0.2644, 0.3492, 0.2124, 0.0, 0.0, 0.0, 0.0, 0.0, 0.0, 0.0, 0.0, 0.0, 0.0, 0.0, 0.0, 0.0, 0.0, 0.0, 0.0, 0.09567, 0.213, 0.08162, 0.2593, 0.03882, 0.2423, 0.05448, 0.1979, 0.1316, 0.2232, 0.1199, 0.2682, 0.08162, 0.2593, 0.09567, 0.213, 0.163, 0.2295, 0.1545, 0.2746, 0.1199, 0.2682, 0.1316, 0.2232, 0.1912, 0.2325, 0.1867, 0.2784, 0.1545, 0.2746, 0.163, 0.2295, 0.2176, 0.2332, 0.2178, 0.2798, 0.1867, 0.2784, 0.1912, 0.2325, 0.2399, 0.19, 0.2442, 0.2319, 0.2176, 0.2332, 0.2166, 0.1918, 0.2656, 0.1856, 0.2735, 0.2283, 0.2442, 0.2319, 0.2399, 0.19, 0.2961, 0.1778, 0.3074, 0.2219, 0.2735, 0.2283, 0.2656, 0.1856, 0.3355, 0.1649, 0.3492, 0.2124, 0.3074, 0.2219, 0.2961, 0.1778, 0.0, 0.0, 0.0, 0.0, 0.0, 0.0, 0.0, 0.0, 0.0, 0.0, 0.0, 0.0, 0.0, 0.0, 0.0, 0.0, 0.0, 0.0, 0.0, 0.0, 0.0, 0.0, 0.0, 0.0, 0.1086, 0.1742, 0.09567, 0.213, 0.05448, 0.1979, 0.06962, 0.1593, 0.1414, 0.1838, 0.1316, 0.2232, 0.09567, 0.213, 0.1086, 0.1742, 0.1692, 0.1892, 0.163, 0.2295, 0.1316, 0.2232, 0.1414, 0.1838, 0.1936, 0.1917, 0.1912, 0.2325, 0.163, 0.2295, 0.1692, 0.1892, 0.2166, 0.1918, 0.2176, 0.2332, 0.1912, 0.2325, 0.1936, 0.1917, 0.2347, 0.1547, 0.2399, 0.19, 0.2166, 0.1918, 0.2149, 0.1568, 0.2563, 0.1493, 0.2656, 0.1856, 0.2399, 0.19, 0.2347, 0.1547, 0.2819, 0.1397, 0.2961, 0.1778, 0.2656, 0.1856, 0.2563, 0.1493, 0.316, 0.1217, 0.3355, 0.1649, 0.2961, 0.1778, 0.2819, 0.1397, 0.0, 0.0, 0.0, 0.0, 0.0, 0.0, 0.0, 0.0, 0.0, 0.0, 0.0, 0.0, 0.0, 0.0, 0.0, 0.0, 0.0, 0.0, 0.0, 0.0, 0.0, 0.0, 0.0, 0.0, 0.1212, 0.1395, 0.1086, 0.1742, 0.06962, 0.1593, 0.08621, 0.1235, 0.1505, 0.1495, 0.1414, 0.1838, 0.1086, 0.1742, 0.1212, 0.1395, 0.1744, 0.1549, 0.1692, 0.1892, 0.1414, 0.1838, 0.1505, 0.1495, 0.1953, 0.1573, 0.1936, 0.1917, 0.1692, 0.1892, 0.1744, 0.1549, 0.2149, 0.1568, 0.2166, 0.1918, 0.1936, 0.1917, 0.1953, 0.1573, 0.2288, 0.1259, 0.2347, 0.1547, 0.2149, 0.1568, 0.2127, 0.1288, 0.2457, 0.1201, 0.2563, 0.1493, 0.2347, 0.1547, 0.2288, 0.1259, 0.2651, 0.1098, 0.2819, 0.1397, 0.2563, 0.1493, 0.2457, 0.1201, 0.2878, 0.0913, 0.316, 0.1217, 0.2819, 0.1397, 0.2651, 0.1098, 0.3135, 0.06154, 0.3422, 0.08673, 0.316, 0.1217, 0.2878, 0.0913, 0.0, 0.0, 0.0, 0.0, 0.0, 0.0, 0.0, 0.0, 0.0, 0.0, 0.0, 0.0, 0.0, 0.0, 0.0, 0.0, 0.1357, 0.1089, 0.1212, 0.1395, 0.08621, 0.1235, 0.1027, 0.08934, 0.16, 0.1203, 0.1505, 0.1495, 0.1212, 0.1395, 0.1357, 0.1089, 0.1796, 0.1262, 0.1744, 0.1549, 0.1505, 0.1495, 0.16, 0.1203, 0.1966, 0.1287, 0.1953, 0.1573, 0.1744, 0.1549, 0.1796, 0.1262, 0.2127, 0.1288, 0.2149, 0.1568, 0.1953, 0.1573, 0.1966, 0.1287, 0.2224, 0.1033, 0.2288, 0.1259, 0.2127, 0.1288, 0.2105, 0.1057, 0.235, 0.09785, 0.2457, 0.1201, 0.2288, 0.1259, 0.2224, 0.1033, 0.2491, 0.08773, 0.2651, 0.1098, 0.2457, 0.1201, 0.235, 0.09785, 0.265, 0.06932, 0.2878, 0.0913, 0.2651, 0.1098, 0.2491, 0.08773, 0.2844, 0.03657, 0.3135, 0.06154, 0.2878, 0.0913, 0.265, 0.06932, 0.0, 0.0, 0.0, 0.0, 0.0, 0.0, 0.0, 0.0, 0.0, 0.0, 0.0, 0.0, 0.0, 0.0, 0.0, 0.0, 0.1509, 0.08342, 0.1357, 0.1089, 0.1027, 0.08934, 0.124, 0.0571, 0.1699, 0.09682, 0.16, 0.1203, 0.1357, 0.1089, 0.1509, 0.08342, 0.1853, 0.1033, 0.1796, 0.1262, 0.16, 0.1203, 0.1699, 0.09682, 0.1984, 0.1058, 0.1966, 0.1287, 0.1796, 0.1262, 0.1853, 0.1033, 0.2105, 0.1057, 0.2127, 0.1288, 0.1966, 0.1287, 0.1984, 0.1058, 0.2165, 0.08685, 0.2224, 0.1033, 0.2105, 0.1057, 0.2085, 0.08863, 0.225, 0.08208, 0.235, 0.09785, 0.2224, 0.1033, 0.2165, 0.08685, 0.234, 0.07304, 0.2491, 0.08773, 0.235, 0.09785, 0.225, 0.08208, 0.2427, 0.0564, 0.265, 0.06932, 0.2491, 0.08773, 0.234, 0.07304, 0.2464, 0.01776, 0.2844, 0.03657, 0.265, 0.06932, 0.2427, 0.0564, 0.0, 0.0, 0.0, 0.0, 0.0, 0.0, 0.0, 0.0, 0.0, 0.0, 0.0, 0.0, 0.0, 0.0, 0.0, 0.0, 0.1687, 0.06613, 0.1509, 0.08342, 0.124, 0.0571, 0.1564, 0.0304, 0.1806, 0.07968, 0.1699, 0.09682, 0.1509, 0.08342, 0.1687, 0.06613, 0.1913, 0.08617, 0.1853, 0.1033, 0.1699, 0.09682, 0.1806, 0.07968, 0.2005, 0.08873, 0.1984, 0.1058, 0.1853, 0.1033, 0.1913, 0.08617, 0.2085, 0.08863, 0.2105, 0.1057, 0.1984, 0.1058, 0.2005, 0.08873, 0.2122, 0.07711, 0.2165, 0.08685, 0.2085, 0.08863, 0.2074, 0.07906, 0.2165, 0.07232, 0.225, 0.08208, 0.2165, 0.08685, 0.2122, 0.07711, 0.2209, 0.06494, 0.234, 0.07304, 0.225, 0.08208, 0.2165, 0.07232, 0.2224, 0.05434, 0.2427, 0.0564, 0.234, 0.07304, 0.2209, 0.06494, 0.2166, 0.04497, 0.2464, 0.01776, 0.2427, 0.0564, 0.2224, 0.05434, 0.2035, 0.04329, 0.197, 0.0001545, 0.2464, 0.01776, 0.2166, 0.04497, 0.1913, 0.04951, 0.1564, 0.0304, 0.197, 0.0001545, 0.2035, 0.04329, 0.1875, 0.0598, 0.1687, 0.06613, 0.1564, 0.0304, 0.1913, 0.04951, 0.1911, 0.06896, 0.1806, 0.07968, 0.1687, 0.06613, 0.1875, 0.0598, 0.1968, 0.0751, 0.1913, 0.08617, 0.1806, 0.07968, 0.1911, 0.06896, 0.2023, 0.07824, 0.2005, 0.08873, 0.1913, 0.08617, 0.1968, 0.0751, 0.2074, 0.07906, 0.2085, 0.08863, 0.2005, 0.08873, 0.2023, 0.07824, 0.0, 0.0, 0.0, 0.0, 0.0, 0.0, 0.0, 0.0, 0.0, 0.0, 0.0, 0.0, 0.0, 0.0, 0.0, 0.0, 0.0, 0.0, 0.0, 0.0, 0.0, 0.0, 0.0, 0.0, 0.0, 0.0, 0.0, 0.0, 0.0, 0.0, 0.0, 0.0, 0.0, 0.0, 0.0, 0.0, 0.0, 0.0, 0.0, 0.0, 0.0, 0.0, 0.0, 0.0, 0.0, 0.0, 0.0, 0.0, 0.0, 0.0, 0.0, 0.0, 0.0, 0.0, 0.0, 0.0, 0.0, 0.0, 0.0, 0.0, 0.0, 0.0, 0.0, 0.0, 0.0, 0.0, 0.0, 0.0, 0.0, 0.0, 0.0, 0.0, 0.0, 0.0, 0.0, 0.0, 0.0, 0.0, 0.0, 0.0, 0.0, 0.0, 0.0, 0.0, 0.0, 0.0, 0.0, 0.0, 0.0, 0.0, 0.0, 0.0, 0.0, 0.0, 0.0, 0.0, 0.0, 0.0, 0.0, 0.0, 0.0, 0.0, 0.0, 0.0, 0.0, 0.0, 0.0, 0.0, 0.0, 0.0, 0.0, 0.0, 0.0, 0.0, 0.0, 0.0, 0.0, 0.0, 0.0, 0.0, 0.0, 0.0, 0.0, 0.0, 0.0, 0.0, 0.0, 0.0, 0.0, 0.0, 0.0, 0.0, 0.0, 0.0, 0.0, 0.0, 0.0, 0.0, 0.0, 0.0, 0.0, 0.0, 0.0, 0.0, 0.0, 0.0, 0.0, 0.0, 0.0, 0.0, 0.0, 0.0, 0.0, 0.0, 0.0, 0.0, 0.0, 0.0, 0.0, 0.0, 0.0, 0.0, 0.0, 0.0, 0.0, 0.0, 0.0, 0.0, 0.0, 0.0, 0.0, 0.0, 0.0, 0.0, 0.0, 0.0, 0.0, 0.0, 0.0, 0.0, 0.75, 0.0, 0.7833, 0.0, 0.7833, 1.0, 0.75, 1.0, 0.7833, 0.0, 0.8167, 0.0, 0.8167, 1.0, 0.7833, 1.0, 0.8167, 0.0, 0.85, 0.0, 0.85, 1.0, 0.8167, 1.0, 0.85, 0.0, 0.8833, 0.0, 0.8833, 1.0, 0.85, 1.0, 0.8833, 0.0, 0.9167, 0.0, 0.9167, 1.0, 0.8833, 1.0, 0.9167, 0.0, 0.95, 0.0, 0.95, 1.0, 0.9167, 1.0, 0.95, 0.0, 0.9833, 0.0, 0.9833, 1.0, 0.95, 1.0, 0.9833, 0.0, 1.017, 0.0, 1.017, 1.0, 0.9833, 1.0, 0.0167, 0.0, 0.05, 0.0, 0.05, 1.0, 0.0167, 1.0, 0.05, 0.0, 0.0833, 0.0, 0.0833, 1.0, 0.05, 1.0, 0.0833, 0.0, 0.1167, 0.0, 0.1167, 1.0, 0.0833, 1.0, 0.1167, 0.0, 0.15, 0.0, 0.15, 1.0, 0.1167, 1.0, 0.15, 0.0, 0.1833, 0.0, 0.1833, 1.0, 0.15, 1.0, 0.1833, 0.0, 0.2167, 0.0, 0.2167, 1.0, 0.1833, 1.0, 0.2167, 0.0, 0.25, 0.0, 0.25, 1.0, 0.2167, 1.0, 0.25, 0.0, 0.2833, 0.0, 0.2833, 1.0, 0.25, 1.0, 0.2833, 0.0, 0.3167, 0.0, 0.3167, 1.0, 0.2833, 1.0, 0.3167, 0.0, 0.35, 0.0, 0.35, 1.0, 0.3167, 1.0, 0.35, 0.0, 0.3833, 0.0, 0.3833, 1.0, 0.35, 1.0, 0.3833, 0.0, 0.4167, 0.0, 0.4167, 1.0, 0.3833, 1.0, 0.4167, 0.0, 0.45, 0.0, 0.45, 1.0, 0.4167, 1.0, 0.45, 0.0, 0.4833, 0.0, 0.4833, 1.0, 0.45, 1.0, 0.4833, 0.0, 0.5167, 0.0, 0.5167, 1.0, 0.4833, 1.0, 0.5167, 0.0, 0.55, 0.0, 0.55, 1.0, 0.5167, 1.0, 0.55, 0.0, 0.5833, 0.0, 0.5833, 1.0, 0.55, 1.0, 0.5833, 0.0, 0.6167, 0.0, 0.6167, 1.0, 0.5833, 1.0, 0.6167, 0.0, 0.65, 0.0, 0.65, 1.0, 0.6167, 1.0, 0.65, 0.0, 0.6833, 0.0, 0.6833, 1.0, 0.65, 1.0, 0.6833, 0.0, 0.7167, 0.0, 0.7167, 1.0, 0.6833, 1.0, 0.7167, 0.0, 0.75, 0.0, 0.75, 1.0, 0.7167, 1.0, 0.7034, 0.9568, 0.7939, 0.9045, 0.8716, 0.8346, 0.5, 1.0, 0.8716, 0.8346, 0.933, 0.75, 0.9755, 0.6545, 0.9973, 0.4477, 0.9755, 0.6545, 0.9973, 0.5523, 0.9973, 0.4477, 0.9973, 0.4477, 0.9755, 0.3455, 0.933, 0.25, 0.7939, 0.0955, 0.933, 0.25, 0.8716, 0.1654, 0.7939, 0.0955, 0.8716, 0.8346, 0.9973, 0.4477, 0.7939, 0.0955, 0.2966, 0.9568, 0.7939, 0.0955, 0.7034, 0.0432, 0.604, 0.0109, 0.396, 0.0109, 0.604, 0.0109, 0.5, 0.0, 0.396, 0.0109, 0.396, 0.0109, 0.2966, 0.0432, 0.2061, 0.0955, 0.067, 0.25, 0.2061, 0.0955, 0.1284, 0.1654, 0.067, 0.25, 0.7939, 0.0955, 0.396, 0.0109, 0.067, 0.25, 0.2966, 0.9568, 0.067, 0.25, 0.0245, 0.3455, 0.0027, 0.4477, 0.0245, 0.6545, 0.0027, 0.4477, 0.0027, 0.5523, 0.0245, 0.6545, 0.0245, 0.6545, 0.067, 0.75, 0.1284, 0.8346, 0.2966, 0.9568, 0.1284, 0.8346, 0.2061, 0.9045, 0.2966, 0.9568, 0.067, 0.25, 0.0245, 0.6545, 0.2966, 0.9568, 0.2966, 0.9568, 0.396, 0.9891, 0.5, 1.0, 0.8716, 0.8346, 0.604, 0.9891, 0.7034, 0.9568, 0.5, 1.0, 0.488, 0.6222, 0.5174, 0.6127, 0.5482, 0.6095, 0.6084, 0.6222, 0.5482, 0.6095, 0.5789, 0.6127, 0.6084, 0.6222, 0.6084, 0.6222, 0.6352, 0.6377, 0.6582, 0.6584, 0.689, 0.7117, 0.6582, 0.6584, 0.6764, 0.6835, 0.689, 0.7117, 0.689, 0.7117, 0.6954, 0.742, 0.6954, 0.7729, 0.6764, 0.8315, 0.6954, 0.7729, 0.6889, 0.8032, 0.6764, 0.8315, 0.6084, 0.6222, 0.689, 0.7117, 0.6764, 0.8315, 0.488, 0.6222, 0.6764, 0.8315, 0.6582, 0.8565, 0.6352, 0.8772, 0.488, 0.6222, 0.5789, 0.9023, 0.5482, 0.9055, 0.5174, 0.9023, 0.5808, 0.831, 0.5174, 0.9023, 0.4879, 0.8927, 0.4611, 0.8772, 0.4074, 0.8032, 0.4382, 0.8565, 0.42, 0.8315, 0.4074, 0.8032, 0.4611, 0.8772, 0.4074, 0.8032, 0.4009, 0.773, 0.4009, 0.742, 0.42, 0.6835, 0.4009, 0.742, 0.4074, 0.7117, 0.42, 0.6835, 0.42, 0.6835, 0.4382, 0.6584, 0.4612, 0.6377, 0.5808, 0.831, 0.488, 0.6222, 0.5949, 0.8228, 0.517, 0.6831, 0.5008, 0.6925, 0.4612, 0.6377, 0.488, 0.6222, 0.5008, 0.6925, 0.5808, 0.831, 0.4074, 0.8032, 0.42, 0.6835, 0.5808, 0.831, 0.5174, 0.9023, 0.6084, 0.8927, 0.5789, 0.9023, 0.5808, 0.831, 0.6352, 0.8772, 0.6352, 0.8772, 0.5808, 0.831, 0.5949, 0.8228, 0.488, 0.6222, -0.0733, -0.5761, 0.0618, -0.5761, 0.0618, 0.5761, -0.0733, 0.5761, 0.0618, 0.5761, 0.0618, 0.5761, -0.0733, 0.5761, -0.0733, 0.5761, 0.0618, -0.5761, 0.0618, -0.5761, 0.0618, 0.5761, 0.0618, 0.5761, -0.0733, -0.5761, 0.0618, -0.5761, -0.0733, -0.5761, -0.0733, 0.5761, -0.0733, 0.5761, -0.0733, -0.5761, -0.0733, -0.5761, -0.0733, -0.5761, 0.0618, -0.5761, 0.0618, -0.5761])
me_obj_001.materials.append(mat_material_001)
me_obj_001.update()
me_obj_001.normals_split_custom_set([tuple(v) for v in zip(*[iter([0.0, -1.0, 0.0, 0.0, -1.0, 0.0, 0.0, -1.0, 0.0, 0.0, -1.0, 0.0, 0.0, 0.0, 1.0, 0.0, 0.0, 1.0, 0.0, 0.0, 1.0, 0.0, 0.0, 1.0, 1.0, 0.0, 0.0, 1.0, 0.0, 0.0, 1.0, 0.0, 0.0, 1.0, 0.0, 0.0, 0.0, 0.0, -1.0, 0.0, 0.0, -1.0, 0.0, 0.0, -1.0, 0.0, 0.0, -1.0, -1.0, 0.0, 0.0, -1.0, 0.0, 0.0, -1.0, 0.0, 0.0, -1.0, 0.0, 0.0, 0.0, 1.0, 0.0, 0.0, 1.0, 0.0, 0.0, 1.0, 0.0, 0.0, 1.0, 0.0, 0.0, 1.0, 0.0, 0.0, 1.0, 0.0, 0.0, 1.0, 0.0, 0.0, 1.0, 0.0, 0.0, 1.0, 0.0, 0.0, 1.0, 0.0, 0.0, 1.0, 0.0, 0.0, 1.0, 0.0, 0.0, 1.0, 0.0, 0.0, 1.0, 0.0, 0.0, 1.0, 0.0, 0.0, 1.0, 0.0, 0.0, 1.0, 0.0, 0.0, 1.0, 0.0, 0.0, 1.0, 0.0, 0.0, 1.0, 0.0, 0.0, 1.0, 0.0, 0.0, 1.0, 0.0, 0.0, 1.0, 0.0, 0.0, 1.0, 0.0, 0.0, 1.0, 0.0, 0.0, 1.0, 0.0, 0.0, 0.0, 1.0, 0.0, 0.0, 1.0, 0.0, 0.0, 1.0, 0.0, 0.0, 1.0, 1.0, 0.0, 0.0, 1.0, 0.0, 0.0, 1.0, 0.0, 0.0, 1.0, 0.0, 0.0, 0.0, 0.0, -1.0, 0.0, 0.0, -1.0, 0.0, 0.0, -1.0, 0.0, 0.0, -1.0, -1.0, 0.0, 0.0, -1.0, 0.0, 0.0, -1.0, 0.0, 0.0, -1.0, 0.0, 0.0, 0.0, -1.0, 0.0, 0.0, -1.0, 0.0, 0.0, -1.0, 0.0, 0.0, -1.0, 0.0, 0.0, -1.0, 0.0, 0.0, -1.0, 0.0, 0.0, -1.0, 0.0, 0.0, -1.0, 0.0, 0.0, -1.0, 0.0, 0.0, -1.0, 0.0, 0.0, -1.0, 0.0, 0.0, -1.0, 0.0, 0.0, -1.0, 0.0, 0.0, -1.0, 0.0, 0.0, -1.0, 0.0, 0.0, -1.0, 0.0, 0.0, 0.0, 1.0, 0.0, 0.0, 1.0, 0.0, 0.0, 1.0, 0.0, 0.0, 1.0, 1.0, 0.0, 0.0, 1.0, 0.0, 0.0, 1.0, 0.0, 0.0, 1.0, 0.0, 0.0, 0.0, 0.0, -1.0, 0.0, 0.0, -1.0, 0.0, 0.0, -1.0, 0.0, 0.0, -1.0, -1.0, 0.0, 0.0, -1.0, 0.0, 0.0, -1.0, 0.0, 0.0, -1.0, 0.0, 0.0, 0.0, 1.0, 0.0, 0.0, 1.0, 0.0, 0.0, 1.0, 0.0, 0.0, 1.0, 0.0, 0.0, 1.0, 0.0, 0.0, 1.0, 0.0, 0.0, 1.0, 0.0, 0.0, 1.0, 0.0, 0.0, 1.0, 0.0, 0.0, 1.0, 0.0, 0.0, 1.0, 0.0, 0.0, 1.0, 0.0, 0.0, 1.0, 0.0, 0.0, 1.0, 0.0, 0.0, 1.0, 0.0, 0.0, 1.0, 0.0, 0.0, 0.0, -1.0, 0.0, 0.0, -1.0, 0.0, 0.0, -1.0, 0.0, 0.0, -1.0, -1.0, 0.0, 0.0, -1.0, 0.0, 0.0, -1.0, 0.0, 0.0, -1.0, 0.0, 0.0, 0.0, 0.0, 1.0, 0.0, 0.0, 1.0, 0.0, 0.0, 1.0, 0.0, 0.0, 1.0, 1.0, 0.0, 0.0, 1.0, 0.0, 0.0, 1.0, 0.0, 0.0, 1.0, 0.0, 0.0, 0.0, 1.0, 0.0, 0.0, 1.0, 0.0, 0.0, 1.0, 0.0, 0.0, 1.0, 0.0, 0.0, 0.0, 1.0, 0.0, 0.0, 1.0, 0.0, 0.0, 1.0, 0.0, 0.0, 1.0, 1.0, -5.377e-08, 0.0, 1.0, -5.377e-08, 0.0, 1.0, -5.377e-08, 0.0, 1.0, -5.377e-08, 0.0, 1.0, 0.0, 0.0, 1.0, 0.0, 0.0, 1.0, 0.0, 0.0, 0.0, 0.0, -1.0, 0.0, 0.0, -1.0, 0.0, 0.0, -1.0, 0.0, 0.0, -1.0, -1.0, 4.506e-07, 0.0, -1.0, 4.506e-07, 0.0, -1.0, 4.506e-07, 0.0, -1.0, 4.506e-07, 0.0, -1.0, -1.228e-06, 0.0, -1.0, -1.228e-06, 0.0, -1.0, -1.228e-06, 0.0, -1.0, -1.228e-06, 0.0, -1.0, -1.217e-06, 0.0, -1.0, -1.217e-06, 0.0, -1.0, -1.217e-06, 0.0, -1.0, -1.217e-06, 0.0, -1.0, 0.0, 0.0, -1.0, 0.0, 0.0, -1.0, 0.0, 0.0, -1.0, 0.0, 0.0, -1.0, 0.0, 0.0, -1.0, 0.0, 0.0, -1.0, 0.0, 0.0, -1.0, 0.0, 0.0, -1.0, 0.0, 0.0, -1.0, 0.0, 0.0, -1.0, 0.0, 0.0, -1.0, 0.0, 0.0, -1.0, 0.0, 0.0, -1.0, 0.0, 0.0, 0.0, 1.0, 0.0, 0.0, 1.0, 0.0, 0.0, 1.0, 0.0, 0.0, 1.0, 0.0, 0.0, 0.0, -1.0, 0.0, 0.0, -1.0, 0.0, 0.0, -1.0, 0.0, 0.0, -1.0, 0.0, 0.0, -1.0, 0.0, 0.0, -1.0, 0.0, 0.0, -1.0, 0.0, -1.0, 0.0, 0.0, -1.0, 0.0, 0.0, -1.0, 0.0, 0.0, -1.0, 0.0, 6.648e-07, 0.0, 1.0, 6.648e-07, 0.0, 1.0, 6.648e-07, 0.0, 1.0, 6.648e-07, 0.0, 1.0, 0.0, 0.0, 1.0, 0.0, 0.0, 1.0, 0.0, 0.0, 1.0, -1.0, 0.0, 0.0, -1.0, 0.0, 0.0, -1.0, 0.0, 0.0, -1.0, 0.0, 0.0, -1.0, 0.0, 0.0, -1.0, 0.0, 0.0, -1.0, 0.0, 0.0, -1.0, 0.0, 0.0, -1.0, 0.0, 0.0, -1.0, 0.0, 0.0, -1.0, 0.0, 0.0, -1.0, 0.0, 0.0, -1.0, 0.0, 0.0, -1.0, 0.0, 0.0, -1.0, 0.0, 0.0, -1.0, 0.0, 0.0, -1.0, 0.0, 0.0, -1.0, 0.0, 0.0, -1.0, 0.0, 0.0, -1.0, 0.0, 0.0, 0.0, -1.0, 0.0, 0.0, -1.0, 0.0, 0.0, -1.0, 0.0, 0.0, -1.0, 0.0, 0.0, 0.0, 1.0, 0.0, 0.0, 1.0, 0.0, 0.0, 1.0, 0.0, 0.0, 1.0, 0.0, 1.0, 0.0, 0.0, 1.0, 0.0, 0.0, 1.0, 0.0, 0.0, 1.0, 0.0, 0.0, 0.0, -1.0, 0.0, 0.0, -1.0, 0.0, 0.0, -1.0, 0.0, 0.0, -1.0, 1.0, 0.0, 0.0, 1.0, 0.0, 0.0, 1.0, 0.0, 0.0, 1.0, 0.0, 0.0, 1.0, 0.0, 0.0, 1.0, 0.0, 0.0, 1.0, 0.0, 0.0, -1.0, 7.536e-07, 0.0, -1.0, 7.536e-07, 0.0, -1.0, 7.536e-07, 0.0, -1.0, 7.536e-07, 0.0, -1.0, -1.789e-07, 0.0, -1.0, -1.789e-07, 0.0, -1.0, -1.789e-07, 0.0, -1.0, -1.789e-07, 0.0, 0.0, 0.0, 1.0, 0.0, 0.0, 1.0, 0.0, 0.0, 1.0, 0.0, 0.0, 1.0, 1.0, 0.0, -0.005572, 1.0, 0.0, -0.005572, 1.0, 0.0, -0.005572, 1.0, 0.0, -0.005572, -1.0, 0.0, -0.009607, -1.0, 0.0, -0.009607, -1.0, 0.0, -0.009607, -1.0, 0.0, -0.009607, -1.0, 0.0, 0.0, -1.0, 0.0, 0.0, -1.0, 0.0, 0.0, -1.0, 0.0, 0.0, -1.0, 0.0, 0.0, -1.0, 0.0, 0.0, -1.0, 0.0, 0.0, -1.0, 0.0, 0.0, 0.0, -1.0, 0.0, 0.0, -1.0, 0.0, 0.0, -1.0, 0.0, 0.0, -1.0, 0.0, 0.0, -1.0, -9.63e-08, 0.0, -1.0, -9.63e-08, 0.0, -1.0, -9.63e-08, 0.0, -1.0, -9.63e-08, 0.0, 0.0, 1.0, 0.0, 0.0, 1.0, 0.0, 0.0, 1.0, 0.0, 0.0, 1.0, 0.0, 1.0, 0.0, 0.0, 1.0, 0.0, 0.0, 1.0, 0.0, 0.0, 1.0, 0.0, 0.0, 1.0, 0.0, 0.0, 1.0, 0.0, 0.0, 1.0, 0.0, 0.0, 1.0, 0.0, 0.0, 1.0, 0.0, 0.0, 1.0, 0.0, 0.0, 1.0, 0.0, 0.0, 1.0, 0.0, 0.0, 0.0, 1.0, 0.0, 0.0, 1.0, 0.0, 0.0, 1.0, 0.0, 0.0, 1.0, 0.0, -1.0, 0.0, 0.0, -1.0, 0.0, 0.0, -1.0, 0.0, 0.0, -1.0, 0.0, 0.0, 0.0, 1.0, 0.0, 0.0, 1.0, 0.0, 0.0, 1.0, 0.0, 0.0, 1.0, 0.0, 1.0, 0.0, 0.0, 1.0, 0.0, 0.0, 1.0, 0.0, 0.0, 1.0, 0.0, 0.0, 0.0, -1.0, 0.0, 0.0, -1.0, 0.0, 0.0, -1.0, 0.0, 0.0, -1.0, 0.0, -1.0, 0.0, 0.0, -1.0, 0.0, 0.0, -1.0, 0.0, 0.0, -1.0, 0.0, -0.04974, 0.8667, 0.4963, -6.122e-08, 0.866, 0.5001, 0.0, 1.0, 5.893e-07, -0.05733, 0.9984, 2.93e-07, -0.02913, 0.5056, 0.8623, 0.0, 0.5004, 0.8658, -6.122e-08, 0.866, 0.5001, -0.04974, 0.8667, 0.4963, -0.0005354, 0.009443, 1.0, 0.0, -2.269e-06, 1.0, 0.0, 0.5004, 0.8658, -0.02913, 0.5056, 0.8623, 0.02829, -0.4916, 0.8704, 0.0, -0.5001, 0.866, 0.0, -2.269e-06, 1.0, -0.0005354, 0.009443, 1.0, 0.0496, -0.8618, 0.5048, 0.0, -0.8662, 0.4998, 0.0, -0.5001, 0.866, 0.02829, -0.4916, 0.8704, 0.05741, -0.9984, -4.17e-06, 0.0, -1.0, 6.186e-07, 0.0, -0.8662, 0.4998, 0.0496, -0.8618, 0.5048, 0.04959, -0.8619, -0.5047, 0.0, -0.866, -0.5, 0.0, -1.0, 6.186e-07, 0.05741, -0.9984, -4.17e-06, 0.02827, -0.4913, -0.8705, 0.0, -0.4999, -0.8661, 0.0, -0.866, -0.5, 0.04959, -0.8619, -0.5047, -0.0005354, 0.009443, -1.0, 0.0, -2.269e-06, -1.0, 0.0, -0.4999, -0.8661, 0.02827, -0.4913, -0.8705, -0.02901, 0.5057, -0.8622, 0.0, 0.5001, -0.866, 0.0, -2.269e-06, -1.0, -0.0005354, 0.009443, -1.0, -0.04973, 0.8666, -0.4966, 0.0, 0.866, -0.5001, 0.0, 0.5001, -0.866, -0.02901, 0.5057, -0.8622, -0.05733, 0.9984, 2.93e-07, 0.0, 1.0, 5.893e-07, 0.0, 0.866, -0.5001, -0.04973, 0.8666, -0.4966, -0.1975, 0.8468, 0.4938, -0.04974, 0.8667, 0.4963, -0.05733, 0.9984, 2.93e-07, -0.2272, 0.9739, 2.015e-08, -0.1163, 0.4986, 0.859, -0.02913, 0.5056, 0.8623, -0.04974, 0.8667, 0.4963, -0.1975, 0.8468, 0.4938, -0.004275, 0.01833, 0.9998, -0.0005354, 0.009443, 1.0, -0.02913, 0.5056, 0.8623, -0.1163, 0.4986, 0.859, 0.1099, -0.4707, 0.8754, 0.02829, -0.4916, 0.8704, -0.0005354, 0.009443, 1.0, -0.004275, 0.01833, 0.9998, 0.1953, -0.8373, 0.5107, 0.0496, -0.8618, 0.5048, 0.02829, -0.4916, 0.8704, 0.1099, -0.4707, 0.8754, 0.2273, -0.9738, -9.672e-06, 0.05741, -0.9984, -4.17e-06, 0.0496, -0.8618, 0.5048, 0.1953, -0.8373, 0.5107, 0.1955, -0.8373, -0.5105, 0.04959, -0.8619, -0.5047, 0.05741, -0.9984, -4.17e-06, 0.2273, -0.9738, -9.672e-06, 0.1098, -0.4708, -0.8754, 0.02827, -0.4913, -0.8705, 0.04959, -0.8619, -0.5047, 0.1955, -0.8373, -0.5105, -0.004276, 0.01834, -0.9998, -0.0005354, 0.009443, -1.0, 0.02827, -0.4913, -0.8705, 0.1098, -0.4708, -0.8754, -0.1163, 0.4983, -0.8592, -0.02901, 0.5057, -0.8622, -0.0005354, 0.009443, -1.0, -0.004276, 0.01834, -0.9998, -0.1975, 0.8467, -0.4941, -0.04973, 0.8666, -0.4966, -0.02901, 0.5057, -0.8622, -0.1163, 0.4983, -0.8592, -0.2272, 0.9739, 2.015e-08, -0.05733, 0.9984, 2.93e-07, -0.04973, 0.8666, -0.4966, -0.1975, 0.8467, -0.4941, -0.382, 0.7809, 0.4943, -0.1975, 0.8468, 0.4938, -0.2272, 0.9739, 2.015e-08, -0.4395, 0.8982, -5.034e-08, -0.2247, 0.4593, 0.8594, -0.1163, 0.4986, 0.859, -0.1975, 0.8468, 0.4938, -0.382, 0.7809, 0.4943, -0.008019, 0.01633, 0.9998, -0.004275, 0.01833, 0.9998, -0.1163, 0.4986, 0.859, -0.2247, 0.4593, 0.8594, 0.2128, -0.4348, 0.875, 0.1099, -0.4707, 0.8754, -0.004275, 0.01833, 0.9998, -0.008019, 0.01633, 0.9998, 0.378, -0.7727, 0.51, 0.1953, -0.8373, 0.5107, 0.1099, -0.4707, 0.8754, 0.2128, -0.4348, 0.875, 0.4395, -0.8983, 1.698e-07, 0.2273, -0.9738, -9.672e-06, 0.1953, -0.8373, 0.5107, 0.378, -0.7727, 0.51, 0.378, -0.7725, -0.5103, 0.1955, -0.8373, -0.5105, 0.2273, -0.9738, -9.672e-06, 0.4395, -0.8983, 1.698e-07, 0.2126, -0.4346, -0.8752, 0.1098, -0.4708, -0.8754, 0.1955, -0.8373, -0.5105, 0.378, -0.7725, -0.5103, -0.00802, 0.01633, -0.9998, -0.004276, 0.01834, -0.9998, 0.1098, -0.4708, -0.8754, 0.2126, -0.4346, -0.8752, -0.2249, 0.4594, -0.8593, -0.1163, 0.4983, -0.8592, -0.004276, 0.01834, -0.9998, -0.00802, 0.01633, -0.9998, -0.3822, 0.7808, -0.4943, -0.1975, 0.8467, -0.4941, -0.1163, 0.4983, -0.8592, -0.2249, 0.4594, -0.8593, -0.4395, 0.8982, -5.034e-08, -0.2272, 0.9739, 2.015e-08, -0.1975, 0.8467, -0.4941, -0.3822, 0.7808, -0.4943, -0.5439, 0.6782, 0.4942, -0.382, 0.7809, 0.4943, -0.4395, 0.8982, -5.034e-08, -0.6256, 0.7802, 1.052e-06, -0.3198, 0.3988, 0.8595, -0.2247, 0.4593, 0.8594, -0.382, 0.7809, 0.4943, -0.5439, 0.6782, 0.4942, -0.01116, 0.01393, 0.9998, -0.008019, 0.01633, 0.9998, -0.2247, 0.4593, 0.8594, -0.3198, 0.3988, 0.8595, 0.3031, -0.3779, 0.8748, 0.2128, -0.4348, 0.875, -0.008019, 0.01633, 0.9998, -0.01116, 0.01393, 0.9998, 0.5382, -0.671, 0.51, 0.378, -0.7727, 0.51, 0.2128, -0.4348, 0.875, 0.3031, -0.3779, 0.8748, 0.6256, -0.7802, 8.054e-06, 0.4395, -0.8983, 1.698e-07, 0.378, -0.7727, 0.51, 0.5382, -0.671, 0.51, 0.5381, -0.6711, -0.51, 0.378, -0.7725, -0.5103, 0.4395, -0.8983, 1.698e-07, 0.6256, -0.7802, 8.054e-06, 0.303, -0.3777, -0.875, 0.2126, -0.4346, -0.8752, 0.378, -0.7725, -0.5103, 0.5381, -0.6711, -0.51, -0.01116, 0.01394, -0.9998, -0.00802, 0.01633, -0.9998, 0.2126, -0.4346, -0.8752, 0.303, -0.3777, -0.875, -0.3198, 0.3988, -0.8594, -0.2249, 0.4594, -0.8593, -0.00802, 0.01633, -0.9998, -0.01116, 0.01394, -0.9998, -0.5438, 0.6781, -0.4945, -0.3822, 0.7808, -0.4943, -0.2249, 0.4594, -0.8593, -0.3198, 0.3988, -0.8594, -0.6256, 0.7802, 1.052e-06, -0.4395, 0.8982, -5.034e-08, -0.3822, 0.7808, -0.4943, -0.5438, 0.6781, -0.4945, -0.6782, 0.544, 0.4941, -0.5439, 0.6782, 0.4942, -0.6256, 0.7802, 1.052e-06, -0.7801, 0.6257, 2.415e-07, -0.399, 0.3202, 0.8592, -0.3198, 0.3988, 0.8595, -0.5439, 0.6782, 0.4942, -0.6782, 0.544, 0.4941, -0.01403, 0.0113, 0.9998, -0.01116, 0.01393, 0.9998, -0.3198, 0.3988, 0.8595, -0.399, 0.3202, 0.8592, 0.3781, -0.3032, 0.8747, 0.3031, -0.3779, 0.8748, -0.01116, 0.01393, 0.9998, -0.01403, 0.0113, 0.9998, 0.6711, -0.5382, 0.5098, 0.5382, -0.671, 0.51, 0.3031, -0.3779, 0.8748, 0.3781, -0.3032, 0.8747, 0.7801, -0.6257, 2.79e-06, 0.6256, -0.7802, 8.054e-06, 0.5382, -0.671, 0.51, 0.6711, -0.5382, 0.5098, 0.671, -0.5381, -0.5101, 0.5381, -0.6711, -0.51, 0.6256, -0.7802, 8.054e-06, 0.7801, -0.6257, 2.79e-06, 0.3779, -0.3031, -0.8748, 0.303, -0.3777, -0.875, 0.5381, -0.6711, -0.51, 0.671, -0.5381, -0.5101, -0.01391, 0.01096, -0.9998, -0.01116, 0.01394, -0.9998, 0.303, -0.3777, -0.875, 0.3779, -0.3031, -0.8748, -0.3988, 0.32, -0.8594, -0.3198, 0.3988, -0.8594, -0.01116, 0.01394, -0.9998, -0.01391, 0.01096, -0.9998, -0.6781, 0.5439, -0.4944, -0.5438, 0.6781, -0.4945, -0.3198, 0.3988, -0.8594, -0.3988, 0.32, -0.8594, -0.7801, 0.6257, 2.415e-07, -0.6256, 0.7802, 1.052e-06, -0.5438, 0.6781, -0.4945, -0.6781, 0.5439, -0.4944, -0.7809, 0.3821, 0.4942, -0.6782, 0.544, 0.4941, -0.7801, 0.6257, 2.415e-07, -0.8982, 0.4395, -1.485e-06, -0.4593, 0.2248, 0.8594, -0.399, 0.3202, 0.8592, -0.6782, 0.544, 0.4941, -0.7809, 0.3821, 0.4942, -0.01639, 0.008002, 0.9998, -0.01403, 0.0113, 0.9998, -0.399, 0.3202, 0.8592, -0.4593, 0.2248, 0.8594, 0.4347, -0.2127, 0.8751, 0.3781, -0.3032, 0.8747, -0.01403, 0.0113, 0.9998, -0.01639, 0.008002, 0.9998, 0.7726, -0.3781, 0.5101, 0.6711, -0.5382, 0.5098, 0.3781, -0.3032, 0.8747, 0.4347, -0.2127, 0.8751, 0.8982, -0.4396, -1.067e-06, 0.7801, -0.6257, 2.79e-06, 0.6711, -0.5382, 0.5098, 0.7726, -0.3781, 0.5101, 0.7724, -0.3781, -0.5104, 0.671, -0.5381, -0.5101, 0.7801, -0.6257, 2.79e-06, 0.8982, -0.4396, -1.067e-06, 0.4348, -0.2128, -0.875, 0.3779, -0.3031, -0.8748, 0.671, -0.5381, -0.5101, 0.7724, -0.3781, -0.5104, -0.01639, 0.008006, -0.9998, -0.01391, 0.01096, -0.9998, 0.3779, -0.3031, -0.8748, 0.4348, -0.2128, -0.875, -0.4594, 0.2248, -0.8593, -0.3988, 0.32, -0.8594, -0.01391, 0.01096, -0.9998, -0.01639, 0.008006, -0.9998, -0.7809, 0.3821, -0.4942, -0.6781, 0.5439, -0.4944, -0.3988, 0.32, -0.8594, -0.4594, 0.2248, -0.8593, -0.8982, 0.4395, -1.485e-06, -0.7801, 0.6257, 2.415e-07, -0.6781, 0.5439, -0.4944, -0.7809, 0.3821, -0.4942, -0.8468, 0.1977, 0.4939, -0.7809, 0.3821, 0.4942, -0.8982, 0.4395, -1.485e-06, -0.9738, 0.2273, -7.003e-07, -0.4983, 0.1163, 0.8591, -0.4593, 0.2248, 0.8594, -0.7809, 0.3821, 0.4942, -0.8468, 0.1977, 0.4939, -0.01816, 0.00424, 0.9998, -0.01639, 0.008002, 0.9998, -0.4593, 0.2248, 0.8594, -0.4983, 0.1163, 0.8591, 0.471, -0.1099, 0.8752, 0.4347, -0.2127, 0.8751, -0.01639, 0.008002, 0.9998, -0.01816, 0.00424, 0.9998, 0.8374, -0.1954, 0.5104, 0.7726, -0.3781, 0.5101, 0.4347, -0.2127, 0.8751, 0.471, -0.1099, 0.8752, 0.9738, -0.2273, -2.101e-06, 0.8982, -0.4396, -1.067e-06, 0.7726, -0.3781, 0.5101, 0.8374, -0.1954, 0.5104, 0.8375, -0.1954, -0.5103, 0.7724, -0.3781, -0.5104, 0.8982, -0.4396, -1.067e-06, 0.9738, -0.2273, -2.101e-06, 0.4708, -0.1099, -0.8754, 0.4348, -0.2128, -0.875, 0.7724, -0.3781, -0.5104, 0.8375, -0.1954, -0.5103, -0.01816, 0.00424, -0.9998, -0.01639, 0.008006, -0.9998, 0.4348, -0.2128, -0.875, 0.4708, -0.1099, -0.8754, -0.4984, 0.1163, -0.8591, -0.4594, 0.2248, -0.8593, -0.01639, 0.008006, -0.9998, -0.01816, 0.00424, -0.9998, -0.8466, 0.1976, -0.4941, -0.7809, 0.3821, -0.4942, -0.4594, 0.2248, -0.8593, -0.4984, 0.1163, -0.8591, -0.9738, 0.2273, -7.003e-07, -0.8982, 0.4395, -1.485e-06, -0.7809, 0.3821, -0.4942, -0.8466, 0.1976, -0.4941, -0.8667, 0.04987, 0.4963, -0.8468, 0.1977, 0.4939, -0.9738, 0.2273, -7.003e-07, -0.9983, 0.05746, -1.887e-07, -0.506, 0.02909, 0.8621, -0.4983, 0.1163, 0.8591, -0.8468, 0.1977, 0.4939, -0.8667, 0.04987, 0.4963, -0.009295, 0.0005518, 1.0, -0.01816, 0.00424, 0.9998, -0.4983, 0.1163, 0.8591, -0.506, 0.02909, 0.8621, 0.4919, -0.02822, 0.8702, 0.471, -0.1099, 0.8752, -0.01816, 0.00424, 0.9998, -0.009295, 0.0005518, 1.0, 0.8619, -0.04954, 0.5046, 0.8374, -0.1954, 0.5104, 0.471, -0.1099, 0.8752, 0.4919, -0.02822, 0.8702, 0.9983, -0.05744, -6.14e-07, 0.9738, -0.2273, -2.101e-06, 0.8374, -0.1954, 0.5104, 0.8619, -0.04954, 0.5046, 0.8618, -0.04952, -0.5048, 0.8375, -0.1954, -0.5103, 0.9738, -0.2273, -2.101e-06, 0.9983, -0.05744, -6.14e-07, 0.4916, -0.02819, -0.8704, 0.4708, -0.1099, -0.8754, 0.8375, -0.1954, -0.5103, 0.8618, -0.04952, -0.5048, -0.009295, 0.00055, -1.0, -0.01816, 0.00424, -0.9998, 0.4708, -0.1099, -0.8754, 0.4916, -0.02819, -0.8704, -0.5057, 0.02908, -0.8622, -0.4984, 0.1163, -0.8591, -0.01816, 0.00424, -0.9998, -0.009295, 0.00055, -1.0, -0.8666, 0.04985, -0.4966, -0.8466, 0.1976, -0.4941, -0.4984, 0.1163, -0.8591, -0.5057, 0.02908, -0.8622, -0.9983, 0.05746, -1.887e-07, -0.9738, 0.2273, -7.003e-07, -0.8466, 0.1976, -0.4941, -0.8666, 0.04985, -0.4966, -0.8667, -0.04988, 0.4963, -0.8667, 0.04987, 0.4963, -0.9983, 0.05746, -1.887e-07, -0.9983, -0.05747, 5.065e-07, -0.506, -0.0291, 0.8621, -0.506, 0.02909, 0.8621, -0.8667, 0.04987, 0.4963, -0.8667, -0.04988, 0.4963, -0.009299, -0.0005495, 1.0, -0.009295, 0.0005518, 1.0, -0.506, 0.02909, 0.8621, -0.506, -0.0291, 0.8621, 0.4919, 0.02823, 0.8702, 0.4919, -0.02822, 0.8702, -0.009295, 0.0005518, 1.0, -0.009299, -0.0005495, 1.0, 0.8617, 0.04978, 0.5049, 0.8619, -0.04954, 0.5046, 0.4919, -0.02822, 0.8702, 0.4919, 0.02823, 0.8702, 0.9983, 0.05744, 1.618e-06, 0.9983, -0.05744, -6.14e-07, 0.8619, -0.04954, 0.5046, 0.8617, 0.04978, 0.5049, 0.8618, 0.04948, -0.5048, 0.8618, -0.04952, -0.5048, 0.9983, -0.05744, -6.14e-07, 0.9983, 0.05744, 1.618e-06, 0.4916, 0.02821, -0.8704, 0.4916, -0.02819, -0.8704, 0.8618, -0.04952, -0.5048, 0.8618, 0.04948, -0.5048, -0.009298, -0.0005476, -1.0, -0.009295, 0.00055, -1.0, 0.4916, -0.02819, -0.8704, 0.4916, 0.02821, -0.8704, -0.5057, -0.02909, -0.8622, -0.5057, 0.02908, -0.8622, -0.009295, 0.00055, -1.0, -0.009298, -0.0005476, -1.0, -0.8666, -0.04987, -0.4966, -0.8666, 0.04985, -0.4966, -0.5057, 0.02908, -0.8622, -0.5057, -0.02909, -0.8622, -0.9983, -0.05747, 5.065e-07, -0.9983, 0.05746, -1.887e-07, -0.8666, 0.04985, -0.4966, -0.8666, -0.04987, -0.4966, -0.8468, -0.1976, 0.4939, -0.8667, -0.04988, 0.4963, -0.9983, -0.05747, 5.065e-07, -0.9738, -0.2274, -6.55e-08, -0.4984, -0.1163, 0.8591, -0.506, -0.0291, 0.8621, -0.8667, -0.04988, 0.4963, -0.8468, -0.1976, 0.4939, -0.01817, -0.004239, 0.9998, -0.009299, -0.0005495, 1.0, -0.506, -0.0291, 0.8621, -0.4984, -0.1163, 0.8591, 0.4707, 0.1099, 0.8754, 0.4919, 0.02823, 0.8702, -0.009299, -0.0005495, 1.0, -0.01817, -0.004239, 0.9998, 0.8374, 0.1955, 0.5104, 0.8617, 0.04978, 0.5049, 0.4919, 0.02823, 0.8702, 0.4707, 0.1099, 0.8754, 0.9739, 0.227, -2.218e-06, 0.9983, 0.05744, 1.618e-06, 0.8617, 0.04978, 0.5049, 0.8374, 0.1955, 0.5104, 0.8375, 0.1954, -0.5104, 0.8618, 0.04948, -0.5048, 0.9983, 0.05744, 1.618e-06, 0.9739, 0.227, -2.218e-06, 0.4708, 0.1098, -0.8754, 0.4916, 0.02821, -0.8704, 0.8618, 0.04948, -0.5048, 0.8375, 0.1954, -0.5104, -0.01817, -0.004239, -0.9998, -0.009298, -0.0005476, -1.0, 0.4916, 0.02821, -0.8704, 0.4708, 0.1098, -0.8754, -0.4984, -0.1163, -0.8591, -0.5057, -0.02909, -0.8622, -0.009298, -0.0005476, -1.0, -0.01817, -0.004239, -0.9998, -0.8466, -0.1975, -0.4942, -0.8666, -0.04987, -0.4966, -0.5057, -0.02909, -0.8622, -0.4984, -0.1163, -0.8591, -0.9738, -0.2274, -6.55e-08, -0.9983, -0.05747, 5.065e-07, -0.8666, -0.04987, -0.4966, -0.8466, -0.1975, -0.4942, -0.781, -0.3821, 0.4939, -0.8468, -0.1976, 0.4939, -0.9738, -0.2274, -6.55e-08, -0.8982, -0.4395, -1.55e-06, -0.4593, -0.2248, 0.8594, -0.4984, -0.1163, 0.8591, -0.8468, -0.1976, 0.4939, -0.781, -0.3821, 0.4939, -0.01639, -0.008013, 0.9998, -0.01817, -0.004239, 0.9998, -0.4984, -0.1163, 0.8591, -0.4593, -0.2248, 0.8594, 0.4346, 0.2127, 0.8751, 0.4707, 0.1099, 0.8754, -0.01817, -0.004239, 0.9998, -0.01639, -0.008013, 0.9998, 0.7727, 0.378, 0.51, 0.8374, 0.1955, 0.5104, 0.4707, 0.1099, 0.8754, 0.4346, 0.2127, 0.8751, 0.8982, 0.4396, 2.475e-07, 0.9739, 0.227, -2.218e-06, 0.8374, 0.1955, 0.5104, 0.7727, 0.378, 0.51, 0.7725, 0.378, -0.5103, 0.8375, 0.1954, -0.5104, 0.9739, 0.227, -2.218e-06, 0.8982, 0.4396, 2.475e-07, 0.4348, 0.2128, -0.875, 0.4708, 0.1098, -0.8754, 0.8375, 0.1954, -0.5104, 0.7725, 0.378, -0.5103, -0.01639, -0.008017, -0.9998, -0.01817, -0.004239, -0.9998, 0.4708, 0.1098, -0.8754, 0.4348, 0.2128, -0.875, -0.4595, -0.2248, -0.8593, -0.4984, -0.1163, -0.8591, -0.01817, -0.004239, -0.9998, -0.01639, -0.008017, -0.9998, -0.7809, -0.3821, -0.4942, -0.8466, -0.1975, -0.4942, -0.4984, -0.1163, -0.8591, -0.4595, -0.2248, -0.8593, -0.8982, -0.4395, -1.55e-06, -0.9738, -0.2274, -6.55e-08, -0.8466, -0.1975, -0.4942, -0.7809, -0.3821, -0.4942, -0.6782, -0.5441, 0.494, -0.781, -0.3821, 0.4939, -0.8982, -0.4395, -1.55e-06, -0.78, -0.6258, 3.019e-07, -0.399, -0.3202, 0.8592, -0.4593, -0.2248, 0.8594, -0.781, -0.3821, 0.4939, -0.6782, -0.5441, 0.494, -0.01382, -0.0109, 0.9998, -0.01639, -0.008013, 0.9998, -0.4593, -0.2248, 0.8594, -0.399, -0.3202, 0.8592, 0.378, 0.3032, 0.8747, 0.4346, 0.2127, 0.8751, -0.01639, -0.008013, 0.9998, -0.01382, -0.0109, 0.9998, 0.671, 0.5382, 0.51, 0.7727, 0.378, 0.51, 0.4346, 0.2127, 0.8751, 0.378, 0.3032, 0.8747, 0.7802, 0.6256, -2.518e-06, 0.8982, 0.4396, 2.475e-07, 0.7727, 0.378, 0.51, 0.671, 0.5382, 0.51, 0.671, 0.5381, -0.51, 0.7725, 0.378, -0.5103, 0.8982, 0.4396, 2.475e-07, 0.7802, 0.6256, -2.518e-06, 0.3778, 0.3031, -0.8749, 0.4348, 0.2128, -0.875, 0.7725, 0.378, -0.5103, 0.671, 0.5381, -0.51, -0.01406, -0.01131, -0.9998, -0.01639, -0.008017, -0.9998, 0.4348, 0.2128, -0.875, 0.3778, 0.3031, -0.8749, -0.3988, -0.32, -0.8594, -0.4595, -0.2248, -0.8593, -0.01639, -0.008017, -0.9998, -0.01406, -0.01131, -0.9998, -0.6781, -0.544, -0.4943, -0.7809, -0.3821, -0.4942, -0.4595, -0.2248, -0.8593, -0.3988, -0.32, -0.8594, -0.78, -0.6258, 3.019e-07, -0.8982, -0.4395, -1.55e-06, -0.7809, -0.3821, -0.4942, -0.6781, -0.544, -0.4943, -0.5439, -0.6783, 0.4941, -0.6782, -0.5441, 0.494, -0.78, -0.6258, 3.019e-07, -0.6256, -0.7801, 1.147e-06, -0.3198, -0.3988, 0.8595, -0.399, -0.3202, 0.8592, -0.6782, -0.5441, 0.494, -0.5439, -0.6783, 0.4941, -0.01121, -0.01397, 0.9998, -0.01382, -0.0109, 0.9998, -0.399, -0.3202, 0.8592, -0.3198, -0.3988, 0.8595, 0.3031, 0.3781, 0.8748, 0.378, 0.3032, 0.8747, -0.01382, -0.0109, 0.9998, -0.01121, -0.01397, 0.9998, 0.5382, 0.671, 0.51, 0.671, 0.5382, 0.51, 0.378, 0.3032, 0.8747, 0.3031, 0.3781, 0.8748, 0.626, 0.7798, 7.332e-06, 0.7802, 0.6256, -2.518e-06, 0.671, 0.5382, 0.51, 0.5382, 0.671, 0.51, 0.5381, 0.6712, -0.5099, 0.671, 0.5381, -0.51, 0.7802, 0.6256, -2.518e-06, 0.626, 0.7798, 7.332e-06, 0.3029, 0.3779, -0.8749, 0.3778, 0.3031, -0.8749, 0.671, 0.5381, -0.51, 0.5381, 0.6712, -0.5099, -0.01121, -0.01397, -0.9998, -0.01406, -0.01131, -0.9998, 0.3778, 0.3031, -0.8749, 0.3029, 0.3779, -0.8749, -0.3198, -0.3988, -0.8594, -0.3988, -0.32, -0.8594, -0.01406, -0.01131, -0.9998, -0.01121, -0.01397, -0.9998, -0.5438, -0.6782, -0.4943, -0.6781, -0.544, -0.4943, -0.3988, -0.32, -0.8594, -0.3198, -0.3988, -0.8594, -0.6256, -0.7801, 1.147e-06, -0.78, -0.6258, 3.019e-07, -0.6781, -0.544, -0.4943, -0.5438, -0.6782, -0.4943, -0.382, -0.7808, 0.4944, -0.5439, -0.6783, 0.4941, -0.6256, -0.7801, 1.147e-06, -0.4395, -0.8983, 3.021e-08, -0.2248, -0.4594, 0.8593, -0.3198, -0.3988, 0.8595, -0.5439, -0.6783, 0.4941, -0.382, -0.7808, 0.4944, -0.008037, -0.01639, 0.9998, -0.01121, -0.01397, 0.9998, -0.3198, -0.3988, 0.8595, -0.2248, -0.4594, 0.8593, 0.2126, 0.4346, 0.8752, 0.3031, 0.3781, 0.8748, -0.01121, -0.01397, 0.9998, -0.008037, -0.01639, 0.9998, 0.378, 0.7725, 0.5102, 0.5382, 0.671, 0.51, 0.3031, 0.3781, 0.8748, 0.2126, 0.4346, 0.8752, 0.4393, 0.8984, 5.337e-06, 0.626, 0.7798, 7.332e-06, 0.5382, 0.671, 0.51, 0.378, 0.7725, 0.5102, 0.3779, 0.7726, -0.5102, 0.5381, 0.6712, -0.5099, 0.626, 0.7798, 7.332e-06, 0.4393, 0.8984, 5.337e-06, 0.2128, 0.4347, -0.8751, 0.3029, 0.3779, -0.8749, 0.5381, 0.6712, -0.5099, 0.3779, 0.7726, -0.5102, -0.008037, -0.01639, -0.9998, -0.01121, -0.01397, -0.9998, 0.3029, 0.3779, -0.8749, 0.2128, 0.4347, -0.8751, -0.2249, -0.4594, -0.8593, -0.3198, -0.3988, -0.8594, -0.01121, -0.01397, -0.9998, -0.008037, -0.01639, -0.9998, -0.3822, -0.7808, -0.4943, -0.5438, -0.6782, -0.4943, -0.3198, -0.3988, -0.8594, -0.2249, -0.4594, -0.8593, -0.4395, -0.8983, 3.021e-08, -0.6256, -0.7801, 1.147e-06, -0.5438, -0.6782, -0.4943, -0.3822, -0.7808, -0.4943, -0.1975, -0.8468, 0.4939, -0.382, -0.7808, 0.4944, -0.4395, -0.8983, 3.021e-08, -0.2272, -0.9739, 3.023e-08, -0.1163, -0.4983, 0.8592, -0.2248, -0.4594, 0.8593, -0.382, -0.7808, 0.4944, -0.1975, -0.8468, 0.4939, -0.004215, -0.01815, 0.9998, -0.008037, -0.01639, 0.9998, -0.2248, -0.4594, 0.8593, -0.1163, -0.4983, 0.8592, 0.11, 0.471, 0.8752, 0.2126, 0.4346, 0.8752, -0.008037, -0.01639, 0.9998, -0.004215, -0.01815, 0.9998, 0.1955, 0.8374, 0.5105, 0.378, 0.7725, 0.5102, 0.2126, 0.4346, 0.8752, 0.11, 0.471, 0.8752, 0.2275, 0.9738, -1.114e-05, 0.4393, 0.8984, 5.337e-06, 0.378, 0.7725, 0.5102, 0.1955, 0.8374, 0.5105, 0.1954, 0.8374, -0.5104, 0.3779, 0.7726, -0.5102, 0.4393, 0.8984, 5.337e-06, 0.2275, 0.9738, -1.114e-05, 0.1099, 0.4708, -0.8754, 0.2128, 0.4347, -0.8751, 0.3779, 0.7726, -0.5102, 0.1954, 0.8374, -0.5104, -0.004215, -0.01815, -0.9998, -0.008037, -0.01639, -0.9998, 0.2128, 0.4347, -0.8751, 0.1099, 0.4708, -0.8754, -0.1163, -0.4984, -0.8591, -0.2249, -0.4594, -0.8593, -0.008037, -0.01639, -0.9998, -0.004215, -0.01815, -0.9998, -0.1975, -0.8466, -0.4942, -0.3822, -0.7808, -0.4943, -0.2249, -0.4594, -0.8593, -0.1163, -0.4984, -0.8591, -0.2272, -0.9739, 3.023e-08, -0.4395, -0.8983, 3.021e-08, -0.3822, -0.7808, -0.4943, -0.1975, -0.8466, -0.4942, -0.04986, -0.8667, 0.4963, -0.1975, -0.8468, 0.4939, -0.2272, -0.9739, 3.023e-08, -0.05746, -0.9983, 2.93e-07, -0.02911, -0.506, 0.862, -0.1163, -0.4983, 0.8592, -0.1975, -0.8468, 0.4939, -0.04986, -0.8667, 0.4963, -0.0005339, -0.009443, 1.0, -0.004215, -0.01815, 0.9998, -0.1163, -0.4983, 0.8592, -0.02911, -0.506, 0.862, 0.02831, 0.4916, 0.8703, 0.11, 0.471, 0.8752, -0.004215, -0.01815, 0.9998, -0.0005339, -0.009443, 1.0, 0.04959, 0.8618, 0.5048, 0.1955, 0.8374, 0.5105, 0.11, 0.471, 0.8752, 0.02831, 0.4916, 0.8703, 0.05742, 0.9984, 3.07e-07, 0.2275, 0.9738, -1.114e-05, 0.1955, 0.8374, 0.5105, 0.04959, 0.8618, 0.5048, 0.0496, 0.8619, -0.5046, 0.1954, 0.8374, -0.5104, 0.2275, 0.9738, -1.114e-05, 0.05742, 0.9984, 3.07e-07, 0.0283, 0.4914, -0.8705, 0.1099, 0.4708, -0.8754, 0.1954, 0.8374, -0.5104, 0.0496, 0.8619, -0.5046, -0.0005337, -0.009442, -1.0, -0.004215, -0.01815, -0.9998, 0.1099, 0.4708, -0.8754, 0.0283, 0.4914, -0.8705, -0.02909, -0.5058, -0.8622, -0.1163, -0.4984, -0.8591, -0.004215, -0.01815, -0.9998, -0.0005337, -0.009442, -1.0, -0.04985, -0.8666, -0.4966, -0.1975, -0.8466, -0.4942, -0.1163, -0.4984, -0.8591, -0.02909, -0.5058, -0.8622, -0.05746, -0.9983, 2.93e-07, -0.2272, -0.9739, 3.023e-08, -0.1975, -0.8466, -0.4942, -0.04985, -0.8666, -0.4966, 0.0, -0.8661, 0.4999, -0.04986, -0.8667, 0.4963, -0.05746, -0.9983, 2.93e-07, 0.0, -1.0, 5.893e-07, 0.0, -0.5004, 0.8658, -0.02911, -0.506, 0.862, -0.04986, -0.8667, 0.4963, 0.0, -0.8661, 0.4999, 0.0, -2.603e-06, 1.0, -0.0005339, -0.009443, 1.0, -0.02911, -0.506, 0.862, 0.0, -0.5004, 0.8658, 0.0, 0.5001, 0.866, 0.02831, 0.4916, 0.8703, -0.0005339, -0.009443, 1.0, 0.0, -2.603e-06, 1.0, 0.0, 0.866, 0.5001, 0.04959, 0.8618, 0.5048, 0.02831, 0.4916, 0.8703, 0.0, 0.5001, 0.866, 0.0, 1.0, 5.991e-07, 0.05742, 0.9984, 3.07e-07, 0.04959, 0.8618, 0.5048, 0.0, 0.866, 0.5001, -1.655e-07, 0.866, -0.5, 0.0496, 0.8619, -0.5046, 0.05742, 0.9984, 3.07e-07, 0.0, 1.0, 5.991e-07, 0.0, 0.4999, -0.8661, 0.0283, 0.4914, -0.8705, 0.0496, 0.8619, -0.5046, -1.655e-07, 0.866, -0.5, 0.0, -2.603e-06, -1.0, -0.0005337, -0.009442, -1.0, 0.0283, 0.4914, -0.8705, 0.0, 0.4999, -0.8661, 0.0, -0.5001, -0.866, -0.02909, -0.5058, -0.8622, -0.0005337, -0.009442, -1.0, 0.0, -2.603e-06, -1.0, 0.0, -0.8661, -0.4998, -0.04985, -0.8666, -0.4966, -0.02909, -0.5058, -0.8622, 0.0, -0.5001, -0.866, 0.0, -1.0, 5.893e-07, -0.05746, -0.9983, 2.93e-07, -0.04985, -0.8666, -0.4966, 0.0, -0.8661, -0.4998, 1.0, 0.0, 0.0, 1.0, 0.0, 0.0, 1.0, -9.92e-06, 0.0, 1.0, 0.0, 0.0, 1.0, 0.0, 0.0, 1.0, 0.0, 0.0, 1.0, -9.92e-06, 0.0, 1.0, -5.955e-06, 0.0, 1.0, -9.924e-06, 0.0, 1.0, -5.955e-06, 0.0, 1.0, -9.92e-06, 0.0, 1.0, -5.954e-06, 0.0, 1.0, 0.0, 0.0, 1.0, -5.954e-06, 0.0, 1.0, -9.92e-06, 0.0, 1.0, -7.942e-06, 0.0, 1.0, -3.97e-05, 0.0, 1.0, -7.942e-06, 0.0, 1.0, -9.92e-06, 0.0, 1.0, -3.97e-05, 0.0, 1.0, 1.481e-05, 0.0, 1.0, 0.0001483, 0.0, 1.0, 4.019e-05, 0.0, 1.0, 0.0, 0.0, 1.0, 1.481e-05, 0.0, 1.0, 4.019e-05, 0.0, 1.0, -7.44e-06, 0.0, 1.0, 4.019e-05, 0.0, 1.0, 2.964e-05, 0.0, 1.0, 0.0, 0.0, 1.0, -7.445e-06, 0.0, 1.0, 4.019e-05, 0.0, 1.0, -7.445e-06, 0.0, 1.0, -1.064e-05, 0.0, 1.0, -1.063e-05, 0.0, 1.0, 4.019e-05, 0.0, 1.0, -1.063e-05, 0.0, 1.0, -1.063e-05, 0.0, 1.0, -7.44e-06, 0.0, 1.0, -3.902e-05, -3.536e-09, 1.0, 2.964e-05, 0.0, 1.0, 4.019e-05, 0.0, 0.0, -1.483e-06, 1.0, 0.0, 0.2079, 0.9782, 0.0, 0.2079, 0.9782, 0.0, -1.483e-06, 1.0, 0.0, 0.2079, 0.9782, 0.0, 0.4065, 0.9136, 0.0, 0.4065, 0.9136, 0.0, 0.2079, 0.9782, 0.0, 0.4065, 0.9136, 0.0, 0.5876, 0.8092, 0.0, 0.5876, 0.8092, 0.0, 0.4065, 0.9136, 0.0, 0.5876, 0.8092, 0.0, 0.7433, 0.6689, 0.0, 0.7433, 0.6689, 0.0, 0.5876, 0.8092, 0.0, 0.7433, 0.6689, 0.0, 0.8661, 0.4999, 0.0, 0.8661, 0.4999, 0.0, 0.7433, 0.6689, 0.0, 0.8661, 0.4999, 0.0, 0.9511, 0.3088, -4.377e-11, 0.9511, 0.3088, 0.0, 0.8661, 0.4999, 0.0, 0.9511, 0.3088, 0.0, 0.9945, 0.1045, 0.0, 0.9945, 0.1045, -4.377e-11, 0.9511, 0.3088, 0.0, 0.9945, 0.1045, 0.0, 0.9945, -0.1046, 0.0, 0.9945, -0.1046, 0.0, 0.9945, 0.1045, 0.0, 0.9945, -0.1046, 0.0, 0.951, -0.3092, 0.0, 0.951, -0.3092, 0.0, 0.9945, -0.1046, 0.0, 0.951, -0.3092, 0.0, 0.8661, -0.4999, 0.0, 0.8661, -0.4999, 0.0, 0.951, -0.3092, 0.0, 0.8661, -0.4999, 0.0, 0.7434, -0.6689, 0.0, 0.7434, -0.6689, 0.0, 0.8661, -0.4999, 0.0, 0.7434, -0.6689, 0.0, 0.5878, -0.809, 0.0, 0.5878, -0.809, 0.0, 0.7434, -0.6689, 0.0, 0.5878, -0.809, 0.0, 0.4065, -0.9136, 0.0, 0.4065, -0.9136, 0.0, 0.5878, -0.809, 0.0, 0.4065, -0.9136, 0.0, 0.2079, -0.9782, 0.0, 0.2079, -0.9782, 0.0, 0.4065, -0.9136, 0.0, 0.2079, -0.9782, 0.0, -1.483e-06, -1.0, 0.0, -1.483e-06, -1.0, 0.0, 0.2079, -0.9782, 0.0, -1.483e-06, -1.0, 0.0, -0.2079, -0.9782, 0.0, -0.2079, -0.9782, 0.0, -1.483e-06, -1.0, 0.0, -0.2079, -0.9782, 0.0, -0.4067, -0.9136, 0.0, -0.4067, -0.9136, 0.0, -0.2079, -0.9782, 0.0, -0.4067, -0.9136, 0.0, -0.5878, -0.809, 0.0, -0.5878, -0.809, 0.0, -0.4067, -0.9136, 0.0, -0.5878, -0.809, 0.0, -0.7432, -0.6691, 0.0, -0.7432, -0.6691, 0.0, -0.5878, -0.809, 0.0, -0.7432, -0.6691, 0.0, -0.866, -0.5, 0.0, -0.866, -0.5, 0.0, -0.7432, -0.6691, 0.0, -0.866, -0.5, 0.0, -0.9511, -0.3088, -3.064e-11, -0.9511, -0.3088, 0.0, -0.866, -0.5, 0.0, -0.9511, -0.3088, 0.0, -0.9945, -0.1043, 4.032e-07, -0.9945, -0.1043, -3.064e-11, -0.9511, -0.3088, 0.0, -0.9945, -0.1043, 0.0, -0.9945, 0.1045, 0.0, -0.9945, 0.1045, 4.032e-07, -0.9945, -0.1043, 0.0, -0.9945, 0.1045, 4.377e-11, -0.9511, 0.3088, 0.0, -0.9511, 0.3088, 0.0, -0.9945, 0.1045, 4.377e-11, -0.9511, 0.3088, 0.0, -0.8661, 0.4999, 0.0, -0.8661, 0.4999, 0.0, -0.9511, 0.3088, 0.0, -0.8661, 0.4999, 0.0, -0.7431, 0.6691, 0.0, -0.7431, 0.6691, 0.0, -0.8661, 0.4999, 0.0, -0.7431, 0.6691, 0.0, -0.5875, 0.8092, 0.0, -0.5875, 0.8092, 0.0, -0.7431, 0.6691, 0.0, -0.5875, 0.8092, 0.0, -0.4067, 0.9136, 0.0, -0.4067, 0.9136, 0.0, -0.5875, 0.8092, 0.0, -0.4067, 0.9136, 0.0, -0.2079, 0.9782, 0.0, -0.2079, 0.9782, 0.0, -0.4067, 0.9136, 0.0, -0.2079, 0.9782, 0.0, -1.483e-06, 1.0, 0.0, -1.483e-06, 1.0, 0.0, -0.2079, 0.9782, 1.0, -6.53e-06, 0.0, 1.0, 0.0, 0.0, 1.0, -1.124e-05, 0.0, 1.0, -3.508e-05, 0.0, 1.0, -1.124e-05, 0.0, 1.0, -8.371e-05, 0.0, 1.0, -8.072e-05, 0.0, 1.0, -5.977e-06, 0.0, 1.0, -8.072e-05, 0.0, 1.0, 0.0, 0.0, 1.0, -5.977e-06, 0.0, 1.0, -5.977e-06, 0.0, 1.0, 0.0, 0.0, 1.0, 0.0, 0.0, 1.0, 0.0, 0.0, 1.0, 0.0, 0.0, 1.0, 0.0, 0.0, 1.0, 0.0, 0.0, 1.0, -1.124e-05, 0.0, 1.0, -5.977e-06, 0.0, 1.0, 0.0, 0.0, 1.0, 2.932e-06, 0.0, 1.0, 0.0, 0.0, 1.0, 0.0, 0.0, 1.0, 0.0, 0.0, 1.0, 8.956e-06, 0.0, 1.0, 0.0, 0.0, 1.0, 0.0, 0.0, 1.0, 8.956e-06, 0.0, 1.0, 8.956e-06, 0.0, 1.0, 8.358e-05, 0.0, 1.0, 8.06e-05, 0.0, 1.0, 1.107e-05, 0.0, 1.0, 8.06e-05, 0.0, 1.0, 0.0, 0.0, 1.0, 1.107e-05, 0.0, 1.0, 0.0, 0.0, 1.0, 8.956e-06, 0.0, 1.0, 1.107e-05, 0.0, 1.0, 2.932e-06, 0.0, 1.0, 1.107e-05, 0.0, 1.0, 8.361e-05, 0.0, 1.0, 8.062e-05, 0.0, 1.0, -6.301e-06, 0.0, 1.0, 8.062e-05, 0.0, 1.0, 0.0, 0.0, 1.0, -6.301e-06, 0.0, 1.0, -6.301e-06, 0.0, 1.0, 8.361e-05, 0.0, 1.0, 8.715e-05, 0.0, 1.0, 2.932e-06, 0.0, 1.0, 8.715e-05, 0.0, 1.0, 0.0001825, 0.0, 1.0, 2.932e-06, 0.0, 1.0, 1.107e-05, 0.0, 1.0, -6.301e-06, 0.0, 1.0, 2.932e-06, 0.0, 1.0, 2.932e-06, 0.0, 1.0, -3.197e-05, 0.0, 1.0, -3.508e-05, 0.0, 1.0, -1.124e-05, 0.0, 1.0, -0.0001828, 0.0, 1.0, -6.53e-06, 0.0, 1.0, -3.508e-05, 0.0, -1.0, -1.455e-06, 0.0, -1.0, 0.0, 0.0, -1.0, 0.0, 0.0, -1.0, -5.42e-06, 0.0, -1.0, 0.0, 0.0, -1.0, 0.0, 0.0, -1.0, -5.42e-06, 0.0, -1.0, -5.42e-06, 0.0, -1.0, -2.092e-05, 0.0, -1.0, -2.018e-05, 0.0, -1.0, -4.673e-06, 0.0, -1.0, -2.018e-05, 0.0, -1.0, 0.0, 0.0, -1.0, -4.673e-06, 0.0, -1.0, -4.673e-06, 0.0, -1.0, 0.0, 0.0, -1.0, 0.0, 0.0, -1.0, -3.691e-06, 0.0, -1.0, 0.0, 0.0, -1.0, 0.0, 0.0, -1.0, -3.691e-06, 0.0, -1.0, -5.42e-06, 0.0, -1.0, -4.673e-06, 0.0, -1.0, -3.691e-06, 0.0, -1.0, -1.455e-06, 0.0, -1.0, -3.691e-06, 0.0, -1.0, -4.175e-06, 0.0, -1.0, -9.263e-06, 0.0, -1.0, -1.455e-06, 0.0, -1.0, -7.341e-06, 0.0, -1.0, 0.0, 0.0, -1.0, 6.135e-06, 0.0, -1.0, -1.149e-06, 0.0, -1.0, 6.135e-06, 0.0, -1.0, 1.208e-05, 0.0, -1.0, 1.122e-05, 0.0, -1.0, -1.896e-06, 0.0, -1.0, 0.0, 0.0, -1.0, 0.0, 0.0, -1.0, -1.896e-06, 0.0, -1.0, 1.122e-05, 0.0, -1.0, -1.896e-06, 0.0, -1.0, -8.358e-05, 0.0, -1.0, -6.752e-05, 0.0, -1.0, 3.564e-06, 0.0, -1.0, -6.752e-05, 0.0, -1.0, -0.0001151, 1.267e-08, -1.0, 3.564e-06, 0.0, -1.0, 3.564e-06, 0.0, -1.0, -1.068e-05, 0.0, -1.0, -5.07e-06, 0.0, -1.0, -1.149e-06, 0.0, -1.0, -1.455e-06, 0.0, -1.0, 0.0, 0.0, -1.0, 0.0, 0.0, -1.0, 0.0, 0.0, -1.0, -5.07e-06, 0.0, -1.0, -1.455e-06, 0.0, -1.0, 0.0, 0.0, -1.0, -1.149e-06, 0.0, -1.0, -1.896e-06, 0.0, -1.0, 3.564e-06, 0.0, -1.0, -1.149e-06, 0.0, -1.0, 6.135e-06, 0.0, -1.0, -1.748e-05, 0.0, -1.0, -7.341e-06, 0.0, -1.0, -1.149e-06, 0.0, -1.0, -9.263e-06, 0.0, -1.0, -9.263e-06, 0.0, -1.0, -1.149e-06, 0.0, -1.0, 0.0, 0.0, -1.0, -1.455e-06, 0.0, -1.0, 0.0, 0.0, -1.0, 0.0, 0.0, -1.0, 0.0, 0.0, -1.0, 0.0, 0.0, 0.8622, -0.5065, 2.307e-05, 0.8623, -0.5065, -9.5e-06, 0.8623, -0.5065, 4.584e-06, 0.8622, -0.5065, 2.481e-05, 0.1835, -1.736e-06, -0.983, 0.1835, 2.839e-06, -0.983, 0.1835, 1.203e-06, -0.983, 0.1835, 1.938e-06, -0.983, 0.8623, 0.5065, 3.743e-06, 0.8622, 0.5065, 4.12e-06, 0.8623, 0.5065, 3.099e-06, 0.2103, 0.0123, 0.9776, 0.1835, 0.0148, 0.9829, 0.33, 0.0005055, 0.944, 0.3351, -9.914e-06, 0.9422, 0.8623, 0.5065, 3.743e-06, 0.8622, 0.5065, -2.168e-06, 0.8622, 0.5065, 4.12e-06])] * 3)])

# ---- objects
ob_obj = bpy.data.objects.new('OBJ', me_obj_001)

# ---- transforms, parenting, visibility, modifiers, constraints
ob_obj.location = (0.0, 0.0, 0.0)
ob_obj.rotation_euler = (1.571, -0.0, 0.0)

# ---- collection membership
scene.collection.objects.link(ob_obj)

# ---- scene / render settings (as saved in the file)
scene.frame_start = 1; scene.frame_end = 250; scene.frame_set(1)
scene.render.engine = 'BLENDER_EEVEE_NEXT'
scene.cycles.sampling_pattern = 'TABULATED_SOBOL'
scene.cycles.use_light_tree = False
scene.view_settings.view_transform = 'Filmic'
bpy.context.view_layer.update()

# ---- added for rendering (the .blend has no active camera and no usable light): camera, sun
cam_auto = bpy.data.cameras.new('AutoCamera')
cam_auto.lens = 50.0
cam_auto.sensor_width = 36.0
cam_auto.clip_end = 1801.74
ob_auto_camera = bpy.data.objects.new('AutoCamera', cam_auto)
scene.collection.objects.link(ob_auto_camera)
ob_auto_camera.location = (70.5613, -128.759, 112.289)
ob_auto_camera.rotation_euler = (1.09748, -7.21219e-08, 0.694738)
scene.camera = ob_auto_camera
light_auto_sun = bpy.data.lights.new('AutoSun', 'SUN')
light_auto_sun.energy = 3.0
light_auto_sun.angle = 0.0523599
ob_auto_sun = bpy.data.objects.new('AutoSun', light_auto_sun)
scene.collection.objects.link(ob_auto_sun)
ob_auto_sun.rotation_euler = (0.872665, 0.174533, 0.523599)
bpy.context.view_layer.update()
